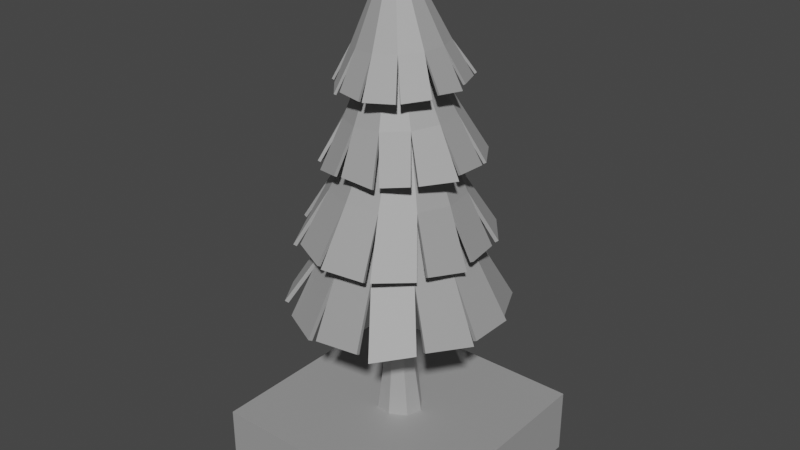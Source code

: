 # Source: Tree_Sample.blend  (saved by Blender 3.3.6; exported with 4.5.12 LTS)
import bpy
from mathutils import Matrix  # noqa: F401  (used for matrix-valued properties, if any)

bpy.ops.wm.read_factory_settings(use_empty=True)
scene = bpy.context.scene
scene.name = 'Scene'

# ---- collections
col_collection = bpy.data.collections.new('Collection'); scene.collection.children.link(col_collection)

# ---- materials (node trees are filled in below, after node groups)
mat_m_pbr_tree = bpy.data.materials.new('M_PBR_Tree')
mat_m_pbr_tree.use_transparent_shadow = False
mat_m_pbr_tree.diffuse_color = (0.5, 0.5, 0.5, 1.0)
mat_m_pbr_tree.roughness = 0.7488
mat_m_pbr_tree.specular_intensity = 1.0
mat_m_pbr_tree.metallic = 0.5
mat_m_pbr_groundbase = bpy.data.materials.new('M_PBR_GroundBase')
mat_m_pbr_groundbase.use_transparent_shadow = False
mat_m_pbr_groundbase.diffuse_color = (0.5, 0.5, 0.5, 1.0)
mat_m_pbr_groundbase.roughness = 0.7488
mat_m_pbr_groundbase.specular_intensity = 1.0
mat_m_pbr_groundbase.metallic = 0.5
mat_m_pbr_grass = bpy.data.materials.new('M_PBR_Grass')
mat_m_pbr_grass.use_transparent_shadow = False
mat_m_pbr_grass.diffuse_color = (0.5, 0.5, 0.5, 1.0)
mat_m_pbr_grass.roughness = 0.7488
mat_m_pbr_grass.specular_intensity = 1.0
mat_m_pbr_grass.metallic = 0.5

# ---- material node trees
mat_m_pbr_tree.use_nodes = True; mat_m_pbr_tree.node_tree.nodes.clear()
_N = mat_m_pbr_tree.node_tree.nodes; _L = mat_m_pbr_tree.node_tree.links
n0 = _N.new('ShaderNodeBsdfPrincipled'); n0.name = 'Principled BSDF'; n0.location = (10, 300)
n0.distribution = 'GGX'
n0.subsurface_method = 'RANDOM_WALK_SKIN'
n0.inputs[0].default_value = (0.5, 0.5, 0.5, 1.0)
n0.inputs[1].default_value = 0.5
n0.inputs[2].default_value = 0.7488
n0.inputs[3].default_value = 1.45
n0.inputs[13].default_value = 1.0
n0.inputs[27].default_value = (0.0, 0.0, 0.0, 1.0)
n0.inputs[28].default_value = 1.0
n1 = _N.new('ShaderNodeOutputMaterial'); n1.name = 'Material Output'; n1.location = (300, 300)
n2 = _N.new('ShaderNodeNormalMap'); n2.name = 'Normal Map'; n2.location = (-300, -300)
n2.label = 'Normal/Map'
_L.new(n0.outputs[0], n1.inputs[0])
_L.new(n2.outputs[0], n0.inputs[5])
n1.is_active_output = True
mat_m_pbr_groundbase.use_nodes = True; mat_m_pbr_groundbase.node_tree.nodes.clear()
_N = mat_m_pbr_groundbase.node_tree.nodes; _L = mat_m_pbr_groundbase.node_tree.links
n0 = _N.new('ShaderNodeBsdfPrincipled'); n0.name = 'Principled BSDF'; n0.location = (10, 300)
n0.distribution = 'GGX'
n0.subsurface_method = 'RANDOM_WALK_SKIN'
n0.inputs[0].default_value = (0.5, 0.5, 0.5, 1.0)
n0.inputs[1].default_value = 0.5
n0.inputs[2].default_value = 0.7488
n0.inputs[3].default_value = 1.45
n0.inputs[13].default_value = 1.0
n0.inputs[27].default_value = (0.0, 0.0, 0.0, 1.0)
n0.inputs[28].default_value = 1.0
n1 = _N.new('ShaderNodeOutputMaterial'); n1.name = 'Material Output'; n1.location = (300, 300)
n2 = _N.new('ShaderNodeNormalMap'); n2.name = 'Normal Map'; n2.location = (-300, -300)
n2.label = 'Normal/Map'
_L.new(n0.outputs[0], n1.inputs[0])
_L.new(n2.outputs[0], n0.inputs[5])
n1.is_active_output = True
mat_m_pbr_grass.use_nodes = True; mat_m_pbr_grass.node_tree.nodes.clear()
_N = mat_m_pbr_grass.node_tree.nodes; _L = mat_m_pbr_grass.node_tree.links
n0 = _N.new('ShaderNodeBsdfPrincipled'); n0.name = 'Principled BSDF'; n0.location = (10, 300)
n0.distribution = 'GGX'
n0.subsurface_method = 'RANDOM_WALK_SKIN'
n0.inputs[0].default_value = (0.5, 0.5, 0.5, 1.0)
n0.inputs[1].default_value = 0.5
n0.inputs[2].default_value = 0.7488
n0.inputs[3].default_value = 1.45
n0.inputs[13].default_value = 1.0
n0.inputs[27].default_value = (0.0, 0.0, 0.0, 1.0)
n0.inputs[28].default_value = 1.0
n1 = _N.new('ShaderNodeOutputMaterial'); n1.name = 'Material Output'; n1.location = (300, 300)
n2 = _N.new('ShaderNodeNormalMap'); n2.name = 'Normal Map'; n2.location = (-300, -300)
n2.label = 'Normal/Map'
_L.new(n0.outputs[0], n1.inputs[0])
_L.new(n2.outputs[0], n0.inputs[5])
n1.is_active_output = True

# ---- world
world_world = bpy.data.worlds.new('World'); scene.world = world_world
world_world.use_nodes = True; world_world.node_tree.nodes.clear()
_N = world_world.node_tree.nodes; _L = world_world.node_tree.links
n0 = _N.new('ShaderNodeOutputWorld'); n0.name = 'World Output'; n0.location = (300, 300)
n1 = _N.new('ShaderNodeBackground'); n1.name = 'Background'; n1.location = (10, 300)
n1.inputs[0].default_value = (0.05088, 0.05088, 0.05088, 1.0)
_L.new(n1.outputs[0], n0.inputs[0])
n0.is_active_output = True
world_world.color = (0.05088, 0.05088, 0.05088)
world_world.use_sun_shadow = False
world_world.sun_shadow_jitter_overblur = 0.0

# ---- meshes
me_mesh = bpy.data.meshes.new('Mesh')
me_mesh.from_pydata([(-1.957, -0.4015, -0.07728), (-1.562, -0.2812, 4.712), (-2.006, 1.396, -0.03426), (-1.303, 0.9055, 4.712), (-0.275, 1.845, -0.02113), (-0.2812, 1.562, 4.712), (1.337, 1.569, -0.179), (0.9055, 1.303, 4.712), (2.276, 0.3885, -0.3017), (1.562, 0.2812, 4.712), (1.794, -1.036, -0.1875), (1.303, -0.9055, 4.712), (0.2718, -1.898, -0.1145), (0.2812, -1.562, 4.712), (-1.258, -1.647, -0.1372), (-0.9055, -1.303, 4.712), (-0.8408, 0.5842, 26.87), (-1.008, -0.1814, 26.87), (-0.1815, 1.008, 26.87), (0.5842, 0.8408, 26.87), (1.008, 0.1814, 26.87), (0.8408, -0.5842, 26.87), (0.1814, -1.008, 26.87), (-0.5842, -0.8408, 26.87), (-0.9426, -9.612, 12.24), (-0.2411, -0.7514, 31.24), (-6.735, -7.51, 13.02), (-0.6419, -0.5697, 31.24), (-9.037, -3.092, 12.51), (-0.8981, -0.2118, 31.23), (-9.29, 1.631, 11.71), (-0.9411, 0.2262, 31.23), (-6.89, 6.291, 11.81), (-0.7593, 0.627, 31.22), (-3.019, 9.285, 11.82), (-0.4015, 0.8833, 31.23), (2.34, 9.34, 11.88), (0.03656, 0.9263, 31.23), (6.927, 7.451, 11.94), (0.4374, 0.7445, 31.24), (9.71, 2.609, 12.51), (0.6936, 0.3867, 31.24), (9.625, -1.806, 12.05), (0.7366, -0.05129, 31.25), (7.469, -6.638, 12.72), (0.5548, -0.4521, 31.25), (3.665, -9.615, 12.9), (0.197, -0.7084, 31.25), (-1.079, -6.777, 18.13), (-4.302, -5.316, 18.08), (-6.363, -2.438, 18.04), (-6.708, 1.084, 18.0), (-5.247, 4.307, 17.99), (-2.369, 6.368, 18.0), (1.153, 6.714, 18.03), (4.377, 5.252, 18.08), (6.437, 2.375, 18.13), (6.783, -1.147, 18.16), (5.321, -4.371, 18.18), (2.443, -6.432, 18.17), (9.33, -1.074, 12.12), (-5.744, -7.739, 11.94), (-9.032, -4.274, 12.59), (-9.287, 0.6067, 12.4), (-7.667, 5.685, 12.35), (-3.593, 8.994, 11.82), (1.628, 9.698, 11.87), (5.976, 7.517, 12.33), (8.959, 3.34, 12.22), (7.686, -5.759, 12.66), (4.515, -9.174, 12.07), (-1.89, -9.548, 11.88), (-0.9411, -9.291, 12.05), (-0.2022, -0.539, 30.93), (-6.475, -7.341, 12.82), (-0.5001, -0.4039, 30.93), (-8.708, -3.068, 12.34), (-0.6906, -0.1379, 30.92), (-8.978, 1.511, 11.54), (-0.7226, 0.1878, 30.92), (-6.685, 6.025, 11.64), (-0.5874, 0.4858, 30.92), (-2.987, 8.956, 11.65), (-0.3214, 0.6763, 30.92), (2.206, 9.037, 11.71), (0.004241, 0.7083, 30.92), (6.648, 7.28, 11.76), (0.3022, 0.5731, 30.92), (9.383, 2.618, 12.33), (0.4927, 0.3071, 30.93), (9.322, -1.676, 11.88), (0.5247, -0.01852, 30.93), (7.285, -6.379, 12.52), (0.3895, -0.3165, 30.93), (3.666, -9.294, 12.71), (0.1235, -0.507, 30.93), (-1.015, -6.455, 17.96), (-4.093, -5.066, 17.9), (-6.055, -2.332, 17.86), (-6.38, 1.03, 17.83), (-4.983, 4.102, 17.82), (-2.248, 6.058, 17.83), (1.102, 6.387, 17.86), (4.165, 5.0, 17.91), (6.126, 2.273, 17.95), (6.46, -1.084, 17.99), (5.068, -4.166, 18.0), (2.341, -6.125, 17.98), (9.003, -1.065, 11.94), (-5.604, -7.437, 11.78), (-8.773, -4.105, 12.38), (-8.958, 0.6305, 12.23), (-7.355, 5.565, 12.18), (-3.387, 8.729, 11.66), (1.66, 9.37, 11.69), (5.842, 7.214, 12.16), (8.68, 3.169, 12.04), (7.383, -5.629, 12.49), (4.331, -8.915, 11.87), (-1.751, -9.246, 11.71), (0.1341, 8.107, 18.96), (0.2022, 1.0, 35.85), (5.321, 6.693, 19.68), (0.5633, 0.8685, 35.84), (7.619, 2.985, 19.37), (0.8104, 0.5741, 35.85), (8.153, -1.135, 18.82), (0.8771, 0.1957, 35.86), (6.377, -5.347, 19.08), (0.7458, -0.1652, 35.87), (3.208, -8.21, 19.22), (0.4515, -0.4121, 35.89), (-1.453, -8.615, 19.31), (0.07304, -0.4787, 35.89), (-5.573, -7.276, 19.34), (-0.2881, -0.3472, 35.9), (-8.318, -3.23, 19.69), (-0.5351, -0.05281, 35.89), (-8.542, 0.6012, 19.14), (-0.6019, 0.3256, 35.88), (-6.987, 4.972, 19.54), (-0.4706, 0.6866, 35.87), (-3.874, 7.823, 19.58), (-0.1762, 0.9334, 35.85), (0.4693, 5.851, 24.2), (3.373, 4.793, 24.19), (5.36, 2.426, 24.23), (5.897, -0.6167, 24.31), (4.841, -3.52, 24.42), (2.474, -5.505, 24.52), (-0.5693, -6.04, 24.59), (-3.473, -4.983, 24.6), (-5.46, -2.615, 24.56), (-5.997, 0.4274, 24.47), (-4.941, 3.33, 24.37), (-2.574, 5.315, 24.27), (-8.236, -0.01372, 19.22), (4.438, 6.789, 18.74), (7.536, 4.016, 19.39), (8.085, -0.2202, 19.39), (7.015, -4.749, 19.53), (3.688, -7.919, 19.2), (-0.8097, -8.88, 19.31), (-4.739, -7.257, 19.67), (-7.616, -3.826, 19.46), (-7.117, 4.191, 19.52), (-4.588, 7.354, 18.87), (0.9619, 8.102, 18.64), (0.1536, 7.821, 18.81), (0.1812, 0.8019, 35.58), (5.106, 6.521, 19.5), (0.4496, 0.7042, 35.58), (7.334, 2.936, 19.22), (0.6333, 0.4853, 35.58), (7.873, -1.057, 18.68), (0.683, 0.204, 35.59), (6.18, -5.135, 18.93), (0.5853, -0.06438, 35.6), (3.158, -7.933, 19.06), (0.3665, -0.2479, 35.61), (-1.358, -8.349, 19.15), (0.08517, -0.2974, 35.62), (-5.343, -7.115, 19.17), (-0.1833, -0.1997, 35.62), (-8.034, -3.222, 19.53), (-0.367, 0.01921, 35.61), (-8.271, 0.5027, 18.99), (-0.4166, 0.3005, 35.61), (-6.811, 4.752, 19.38), (-0.319, 0.5689, 35.6), (-3.855, 7.537, 19.42), (-0.1001, 0.7524, 35.59), (0.4339, 5.56, 24.06), (3.207, 4.556, 24.04), (5.098, 2.306, 24.07), (5.607, -0.5979, 24.17), (4.597, -3.364, 24.27), (2.347, -5.249, 24.36), (-0.5476, -5.758, 24.43), (-3.307, -4.755, 24.44), (-5.196, -2.512, 24.4), (-5.712, 0.3882, 24.32), (-4.708, 3.163, 24.21), (-2.465, 5.049, 24.11), (-7.952, -0.006206, 19.06), (4.336, 6.511, 18.6), (7.321, 3.844, 19.22), (7.8, -0.2689, 19.25), (6.735, -4.672, 19.38), (3.491, -7.707, 19.06), (-0.8606, -8.602, 19.15), (-4.644, -6.991, 19.51), (-7.386, -3.665, 19.29), (-6.846, 4.093, 19.37), (-4.412, 7.135, 18.7), (0.8601, 7.824, 18.51), (-5.884, -2.339, 26.82), (-0.9804, -0.4058, 40.71), (-6.559, 1.952, 27.52), (-1.002, -0.09476, 40.72), (-4.56, 4.885, 27.42), (-0.8649, 0.1851, 40.73), (-1.669, 6.651, 27.11), (-0.6065, 0.3589, 40.76), (2.036, 6.713, 27.41), (-0.2957, 0.3799, 40.77), (5.201, 5.302, 27.56), (-0.01581, 0.2426, 40.79), (7.036, 1.977, 27.57), (0.1582, -0.01628, 40.79), (7.401, -1.519, 27.48), (0.1796, -0.3273, 40.78), (5.297, -4.895, 27.6), (0.04273, -0.6072, 40.76), (2.54, -6.306, 27.04), (-0.2157, -0.7809, 40.74), (-1.224, -6.602, 27.26), (-0.5265, -0.8019, 40.72), (-4.365, -5.234, 27.26), (-0.8064, -0.6646, 40.71), (-4.428, -1.49, 31.13), (-4.601, 1.012, 31.2), (-3.5, 3.262, 31.34), (-1.422, 4.659, 31.5), (1.077, 4.828, 31.66), (3.328, 3.724, 31.76), (4.727, 1.643, 31.78), (4.899, -0.8584, 31.71), (3.799, -3.109, 31.58), (1.72, -4.506, 31.41), (-0.7789, -4.675, 31.25), (-3.03, -3.571, 31.15), (2.893, -5.879, 27.13), (-6.32, 1.292, 26.74), (-5.298, 4.483, 27.41), (-2.337, 6.284, 27.54), (1.373, 6.977, 27.77), (4.828, 5.562, 27.55), (7.02, 2.541, 27.59), (7.105, -0.9152, 27.76), (5.512, -4.172, 27.44), (-0.601, -6.441, 27.27), (-3.768, -5.59, 26.68), (-6.147, -1.715, 26.57), (-5.675, -2.226, 26.7), (-0.8211, -0.349, 40.5), (-6.357, 1.854, 27.38), (-0.837, -0.1178, 40.51), (-4.427, 4.693, 27.29), (-0.7353, 0.09029, 40.52), (-1.631, 6.421, 26.98), (-0.5431, 0.2194, 40.53), (1.947, 6.501, 27.29), (-0.312, 0.2351, 40.55), (5.015, 5.177, 27.42), (-0.104, 0.133, 40.56), (6.81, 1.964, 27.43), (0.02535, -0.05944, 40.56), (7.208, -1.396, 27.35), (0.04129, -0.2907, 40.55), (5.2, -4.682, 27.48), (-0.06045, -0.4988, 40.54), (2.526, -6.069, 26.93), (-0.2526, -0.6279, 40.53), (-1.115, -6.395, 27.14), (-0.4837, -0.6435, 40.51), (-4.156, -5.121, 27.14), (-0.6917, -0.5415, 40.5), (-4.198, -1.416, 31.03), (-4.367, 0.9705, 31.08), (-3.322, 3.112, 31.21), (-1.337, 4.442, 31.38), (1.046, 4.601, 31.53), (3.183, 3.55, 31.63), (4.514, 1.57, 31.64), (4.679, -0.8054, 31.58), (3.638, -2.943, 31.45), (1.659, -4.278, 31.29), (-0.7282, -4.443, 31.14), (-2.865, -3.399, 31.04), (2.797, -5.667, 27.0), (-6.078, 1.311, 26.64), (-5.096, 4.385, 27.27), (-2.203, 6.092, 27.42), (1.411, 6.748, 27.64), (4.739, 5.351, 27.42), (6.834, 2.416, 27.45), (6.879, -0.9281, 27.63), (5.32, -4.05, 27.31), (-0.6144, -6.204, 27.15), (-3.659, -5.382, 26.56), (-5.904, -1.695, 26.47), (-0.5959, 5.533, 34.3), (-0.4755, -0.09529, 46.97), (2.958, 5.298, 35.05), (4.991, 3.187, 34.92), (5.937, 0.5705, 34.54), (5.343, -2.441, 34.56), (3.657, -4.756, 34.45), (0.6561, -5.66, 34.24), (-2.228, -5.346, 34.05), (-4.602, -3.075, 34.18), (-5.249, -0.5801, 33.85), (-4.855, 2.49, 34.26), (-3.212, 4.785, 34.49), (-0.3338, 3.977, 37.79), (1.714, 3.681, 37.93), (3.34, 2.399, 38.04), (4.107, 0.4744, 38.09), (3.811, -1.577, 38.06), (2.53, -3.204, 37.98), (0.6084, -3.973, 37.85), (-1.44, -3.677, 37.71), (-3.065, -2.395, 37.6), (-3.832, -0.4702, 37.55), (-3.536, 1.581, 37.57), (-2.256, 3.209, 37.66), (-4.968, -0.9434, 33.91), (2.416, 5.262, 34.37), (4.793, 3.851, 34.95), (5.737, 1.148, 34.93), (5.655, -1.972, 34.9), (3.931, -4.499, 34.46), (1.114, -5.746, 34.27), (-1.701, -5.227, 34.32), (-4.048, -3.365, 34.06), (-4.831, 1.961, 34.23), (-3.579, 4.396, 33.97), (-0.03688, 5.65, 34.14), (-0.5358, 5.351, 34.2), (-0.4604, -0.09325, 46.75), (2.85, 5.159, 34.92), (4.818, 3.12, 34.81), (5.751, 0.5863, 34.43), (5.192, -2.326, 34.45), (3.593, -4.577, 34.34), (0.6897, -5.469, 34.14), (-2.091, -5.205, 33.96), (-4.408, -3.028, 34.09), (-5.05, -0.6042, 33.77), (-4.701, 2.374, 34.16), (-3.152, 4.604, 34.38), (-0.3096, 3.785, 37.69), (1.645, 3.506, 37.82), (3.192, 2.288, 37.92), (3.921, 0.4503, 37.97), (3.636, -1.504, 37.95), (2.419, -3.05, 37.87), (0.5915, -3.78, 37.75), (-1.353, -3.5, 37.61), (-2.898, -2.286, 37.51), (-3.632, -0.4535, 37.47), (-3.352, 1.506, 37.48), (-2.14, 3.052, 37.56), (-4.775, -0.8959, 33.82), (2.394, 5.069, 34.27), (4.685, 3.713, 34.82), (5.565, 1.08, 34.81), (5.469, -1.956, 34.79), (3.781, -4.383, 34.36), (1.051, -5.567, 34.17), (-1.667, -5.035, 34.22), (-3.911, -3.224, 33.96), (-4.632, 1.937, 34.14), (-3.425, 4.28, 33.87), (-0.05829, 5.457, 34.04)], [], [(0, 1, 3, 2), (2, 3, 5, 4), (4, 5, 7, 6), (6, 7, 9, 8), (8, 9, 11, 10), (10, 11, 13, 12), (11, 9, 20, 21), (12, 13, 15, 14), (14, 15, 1, 0), (0, 2, 4, 6, 8, 10, 12, 14), (16, 17, 23, 22, 21, 20, 19, 18), (1, 15, 23, 17), (3, 1, 17, 16), (7, 5, 18, 19), (13, 11, 21, 22), (9, 7, 19, 20), (15, 13, 22, 23), (5, 3, 16, 18), (48, 25, 27, 49), (49, 27, 29, 50), (50, 29, 31, 51), (51, 31, 33, 52), (52, 33, 35, 53), (53, 35, 37, 54), (54, 37, 39, 55), (55, 39, 41, 56), (56, 41, 43, 57), (57, 43, 45, 58), (27, 25, 47, 45, 43, 41, 39, 37, 35, 33, 31, 29), (58, 45, 47, 59), (59, 47, 25, 48), (46, 59, 48, 24), (44, 58, 59, 70), (42, 57, 58, 69), (40, 56, 57, 60), (38, 55, 56, 68), (36, 54, 55, 67), (34, 53, 54, 66), (32, 52, 53, 65), (30, 51, 52, 64), (28, 50, 51, 63), (26, 49, 50, 62), (71, 48, 49, 61), (96, 97, 75, 73), (97, 98, 77, 75), (98, 99, 79, 77), (99, 100, 81, 79), (100, 101, 83, 81), (101, 102, 85, 83), (102, 103, 87, 85), (103, 104, 89, 87), (104, 105, 91, 89), (105, 106, 93, 91), (75, 77, 79, 81, 83, 85, 87, 89, 91, 93, 95, 73), (106, 107, 95, 93), (107, 96, 73, 95), (94, 72, 96, 107), (92, 118, 107, 106), (90, 117, 106, 105), (88, 108, 105, 104), (86, 116, 104, 103), (84, 115, 103, 102), (82, 114, 102, 101), (80, 113, 101, 100), (78, 112, 100, 99), (76, 111, 99, 98), (74, 110, 98, 97), (119, 109, 97, 96), (71, 61, 109, 119), (49, 26, 74, 97), (26, 62, 110, 74), (50, 28, 76, 98), (28, 63, 111, 76), (51, 30, 78, 99), (30, 64, 112, 78), (52, 32, 80, 100), (32, 65, 113, 80), (53, 34, 82, 101), (34, 66, 114, 82), (54, 36, 84, 102), (36, 67, 115, 84), (55, 38, 86, 103), (38, 68, 116, 86), (56, 40, 88, 104), (40, 60, 108, 88), (57, 42, 90, 105), (42, 69, 117, 90), (58, 44, 92, 106), (44, 70, 118, 92), (59, 46, 94, 107), (46, 24, 72, 94), (24, 48, 96, 72), (60, 57, 105, 108), (61, 49, 97, 109), (62, 50, 98, 110), (63, 51, 99, 111), (64, 52, 100, 112), (65, 53, 101, 113), (66, 54, 102, 114), (67, 55, 103, 115), (68, 56, 104, 116), (69, 58, 106, 117), (70, 59, 107, 118), (48, 71, 119, 96), (144, 121, 123, 145), (145, 123, 125, 146), (146, 125, 127, 147), (147, 127, 129, 148), (148, 129, 131, 149), (149, 131, 133, 150), (150, 133, 135, 151), (151, 135, 137, 152), (152, 137, 139, 153), (153, 139, 141, 154), (123, 121, 143, 141, 139, 137, 135, 133, 131, 129, 127, 125), (154, 141, 143, 155), (155, 143, 121, 144), (142, 155, 144, 120), (140, 154, 155, 166), (138, 153, 154, 165), (136, 152, 153, 156), (134, 151, 152, 164), (132, 150, 151, 163), (130, 149, 150, 162), (128, 148, 149, 161), (126, 147, 148, 160), (124, 146, 147, 159), (122, 145, 146, 158), (167, 144, 145, 157), (192, 193, 171, 169), (193, 194, 173, 171), (194, 195, 175, 173), (195, 196, 177, 175), (196, 197, 179, 177), (197, 198, 181, 179), (198, 199, 183, 181), (199, 200, 185, 183), (200, 201, 187, 185), (201, 202, 189, 187), (171, 173, 175, 177, 179, 181, 183, 185, 187, 189, 191, 169), (202, 203, 191, 189), (203, 192, 169, 191), (190, 168, 192, 203), (188, 214, 203, 202), (186, 213, 202, 201), (184, 204, 201, 200), (182, 212, 200, 199), (180, 211, 199, 198), (178, 210, 198, 197), (176, 209, 197, 196), (174, 208, 196, 195), (172, 207, 195, 194), (170, 206, 194, 193), (215, 205, 193, 192), (167, 157, 205, 215), (145, 122, 170, 193), (122, 158, 206, 170), (146, 124, 172, 194), (124, 159, 207, 172), (147, 126, 174, 195), (126, 160, 208, 174), (148, 128, 176, 196), (128, 161, 209, 176), (149, 130, 178, 197), (130, 162, 210, 178), (150, 132, 180, 198), (132, 163, 211, 180), (151, 134, 182, 199), (134, 164, 212, 182), (152, 136, 184, 200), (136, 156, 204, 184), (153, 138, 186, 201), (138, 165, 213, 186), (154, 140, 188, 202), (140, 166, 214, 188), (155, 142, 190, 203), (142, 120, 168, 190), (120, 144, 192, 168), (156, 153, 201, 204), (157, 145, 193, 205), (158, 146, 194, 206), (159, 147, 195, 207), (160, 148, 196, 208), (161, 149, 197, 209), (162, 150, 198, 210), (163, 151, 199, 211), (164, 152, 200, 212), (165, 154, 202, 213), (166, 155, 203, 214), (144, 167, 215, 192), (240, 217, 219, 241), (241, 219, 221, 242), (242, 221, 223, 243), (243, 223, 225, 244), (244, 225, 227, 245), (245, 227, 229, 246), (246, 229, 231, 247), (247, 231, 233, 248), (248, 233, 235, 249), (249, 235, 237, 250), (219, 217, 239, 237, 235, 233, 231, 229, 227, 225, 223, 221), (250, 237, 239, 251), (251, 239, 217, 240), (238, 251, 240, 216), (236, 250, 251, 262), (234, 249, 250, 261), (232, 248, 249, 252), (230, 247, 248, 260), (228, 246, 247, 259), (226, 245, 246, 258), (224, 244, 245, 257), (222, 243, 244, 256), (220, 242, 243, 255), (218, 241, 242, 254), (263, 240, 241, 253), (288, 289, 267, 265), (289, 290, 269, 267), (290, 291, 271, 269), (291, 292, 273, 271), (292, 293, 275, 273), (293, 294, 277, 275), (294, 295, 279, 277), (295, 296, 281, 279), (296, 297, 283, 281), (297, 298, 285, 283), (267, 269, 271, 273, 275, 277, 279, 281, 283, 285, 287, 265), (298, 299, 287, 285), (299, 288, 265, 287), (286, 264, 288, 299), (284, 310, 299, 298), (282, 309, 298, 297), (280, 300, 297, 296), (278, 308, 296, 295), (276, 307, 295, 294), (274, 306, 294, 293), (272, 305, 293, 292), (270, 304, 292, 291), (268, 303, 291, 290), (266, 302, 290, 289), (311, 301, 289, 288), (263, 253, 301, 311), (241, 218, 266, 289), (218, 254, 302, 266), (242, 220, 268, 290), (220, 255, 303, 268), (243, 222, 270, 291), (222, 256, 304, 270), (244, 224, 272, 292), (224, 257, 305, 272), (245, 226, 274, 293), (226, 258, 306, 274), (246, 228, 276, 294), (228, 259, 307, 276), (247, 230, 278, 295), (230, 260, 308, 278), (248, 232, 280, 296), (232, 252, 300, 280), (249, 234, 282, 297), (234, 261, 309, 282), (250, 236, 284, 298), (236, 262, 310, 284), (251, 238, 286, 299), (238, 216, 264, 286), (216, 240, 288, 264), (252, 249, 297, 300), (253, 241, 289, 301), (254, 242, 290, 302), (255, 243, 291, 303), (256, 244, 292, 304), (257, 245, 293, 305), (258, 246, 294, 306), (259, 247, 295, 307), (260, 248, 296, 308), (261, 250, 298, 309), (262, 251, 299, 310), (240, 263, 311, 288), (325, 313, 326), (326, 313, 327), (327, 313, 328), (328, 313, 329), (329, 313, 330), (330, 313, 331), (331, 313, 332), (332, 313, 333), (333, 313, 334), (334, 313, 335), (335, 313, 336), (336, 313, 325), (324, 336, 325, 312), (323, 335, 336, 347), (322, 334, 335, 346), (321, 333, 334, 337), (320, 332, 333, 345), (319, 331, 332, 344), (318, 330, 331, 343), (317, 329, 330, 342), (316, 328, 329, 341), (315, 327, 328, 340), (314, 326, 327, 339), (348, 325, 326, 338), (362, 363, 350), (363, 364, 350), (364, 365, 350), (365, 366, 350), (366, 367, 350), (367, 368, 350), (368, 369, 350), (369, 370, 350), (370, 371, 350), (371, 372, 350), (372, 373, 350), (373, 362, 350), (361, 349, 362, 373), (360, 384, 373, 372), (359, 383, 372, 371), (358, 374, 371, 370), (357, 382, 370, 369), (356, 381, 369, 368), (355, 380, 368, 367), (354, 379, 367, 366), (353, 378, 366, 365), (352, 377, 365, 364), (351, 376, 364, 363), (385, 375, 363, 362), (348, 338, 375, 385), (326, 314, 351, 363), (314, 339, 376, 351), (327, 315, 352, 364), (315, 340, 377, 352), (328, 316, 353, 365), (316, 341, 378, 353), (329, 317, 354, 366), (317, 342, 379, 354), (330, 318, 355, 367), (318, 343, 380, 355), (331, 319, 356, 368), (319, 344, 381, 356), (332, 320, 357, 369), (320, 345, 382, 357), (333, 321, 358, 370), (321, 337, 374, 358), (334, 322, 359, 371), (322, 346, 383, 359), (335, 323, 360, 372), (323, 347, 384, 360), (336, 324, 361, 373), (324, 312, 349, 361), (312, 325, 362, 349), (337, 334, 371, 374), (338, 326, 363, 375), (339, 327, 364, 376), (340, 328, 365, 377), (341, 329, 366, 378), (342, 330, 367, 379), (343, 331, 368, 380), (344, 332, 369, 381), (345, 333, 370, 382), (346, 335, 372, 383), (347, 336, 373, 384), (325, 348, 385, 362)])
me_mesh.polygons.foreach_set('use_smooth', [True] * 360)
_k = set([(0, 1), (0, 2), (0, 14), (1, 3), (1, 15), (1, 17), (2, 3), (2, 4), (3, 5), (3, 16), (4, 5), (4, 6), (5, 7), (5, 18), (6, 7), (6, 8), (7, 9), (7, 19), (8, 9), (8, 10), (9, 11), (9, 20), (10, 11), (10, 12), (11, 13), (11, 21), (12, 13), (12, 14), (13, 15), (13, 22), (14, 15), (15, 23), (16, 17), (16, 18), (17, 23), (18, 19), (19, 20), (20, 21), (21, 22), (22, 23), (24, 46), (24, 48), (24, 72), (25, 27), (25, 47), (25, 48), (26, 49), (26, 62), (26, 74), (27, 29), (27, 49), (28, 50), (28, 63), (28, 76), (29, 31), (29, 50), (30, 51), (30, 64), (30, 78), (31, 33), (31, 51), (32, 52), (32, 65), (32, 80), (33, 35), (33, 52), (34, 53), (34, 66), (34, 82), (35, 37), (35, 53), (36, 54), (36, 67), (36, 84), (37, 39), (37, 54), (38, 55), (38, 68), (38, 86), (39, 41), (39, 55), (40, 56), (40, 60), (40, 88), (41, 43), (41, 56), (42, 57), (42, 69), (42, 90), (43, 45), (43, 57), (44, 58), (44, 70), (44, 92), (45, 47), (45, 58), (46, 59), (46, 94), (47, 59), (48, 59), (48, 71), (48, 96), (49, 50), (49, 61), (49, 97), (50, 51), (50, 62), (50, 98), (51, 52), (51, 63), (51, 99), (52, 53), (52, 64), (52, 100), (53, 54), (53, 65), (53, 101), (54, 55), (54, 66), (54, 102), (55, 56), (55, 67), (55, 103), (56, 57), (56, 68), (56, 104), (57, 58), (57, 60), (57, 105), (58, 59), (58, 69), (58, 106), (59, 70), (59, 107), (60, 108), (61, 71), (61, 109), (62, 110), (63, 111), (64, 112), (65, 113), (66, 114), (67, 115), (68, 116), (69, 117), (70, 118), (71, 119), (72, 94), (72, 96), (73, 75), (73, 95), (73, 96), (74, 97), (74, 110), (75, 77), (75, 97), (76, 98), (76, 111), (77, 79), (77, 98), (78, 99), (78, 112), (79, 81), (79, 99), (80, 100), (80, 113), (81, 83), (81, 100), (82, 101), (82, 114), (83, 85), (83, 101), (84, 102), (84, 115), (85, 87), (85, 102), (86, 103), (86, 116), (87, 89), (87, 103), (88, 104), (88, 108), (89, 91), (89, 104), (90, 105), (90, 117), (91, 93), (91, 105), (92, 106), (92, 118), (93, 95), (93, 106), (94, 107), (95, 107), (96, 107), (96, 119), (97, 98), (97, 109), (98, 99), (98, 110), (99, 100), (99, 111), (100, 101), (100, 112), (101, 102), (101, 113), (102, 103), (102, 114), (103, 104), (103, 115), (104, 105), (104, 116), (105, 106), (105, 108), (106, 107), (106, 117), (107, 118), (109, 119), (120, 142), (120, 144), (120, 168), (121, 123), (121, 143), (121, 144), (122, 145), (122, 158), (122, 170), (123, 125), (123, 145), (124, 146), (124, 159), (124, 172), (125, 127), (125, 146), (126, 147), (126, 160), (126, 174), (127, 129), (127, 147), (128, 148), (128, 161), (128, 176), (129, 131), (129, 148), (130, 149), (130, 162), (130, 178), (131, 133), (131, 149), (132, 150), (132, 163), (132, 180), (133, 135), (133, 150), (134, 151), (134, 164), (134, 182), (135, 137), (135, 151), (136, 152), (136, 156), (136, 184), (137, 139), (137, 152), (138, 153), (138, 165), (138, 186), (139, 141), (139, 153), (140, 154), (140, 166), (140, 188), (141, 143), (141, 154), (142, 155), (142, 190), (143, 155), (144, 155), (144, 167), (144, 192), (145, 146), (145, 157), (145, 193), (146, 147), (146, 158), (146, 194), (147, 148), (147, 159), (147, 195), (148, 149), (148, 160), (148, 196), (149, 150), (149, 161), (149, 197), (150, 151), (150, 162), (150, 198), (151, 152), (151, 163), (151, 199), (152, 153), (152, 164), (152, 200), (153, 154), (153, 156), (153, 201), (154, 155), (154, 165), (154, 202), (155, 166), (155, 203), (156, 204), (157, 167), (157, 205), (158, 206), (159, 207), (160, 208), (161, 209), (162, 210), (163, 211), (164, 212), (165, 213), (166, 214), (167, 215), (168, 190), (168, 192), (169, 171), (169, 191), (169, 192), (170, 193), (170, 206), (171, 173), (171, 193), (172, 194), (172, 207), (173, 175), (173, 194), (174, 195), (174, 208), (175, 177), (175, 195), (176, 196), (176, 209), (177, 179), (177, 196), (178, 197), (178, 210), (179, 181), (179, 197), (180, 198), (180, 211), (181, 183), (181, 198), (182, 199), (182, 212), (183, 185), (183, 199), (184, 200), (184, 204), (185, 187), (185, 200), (186, 201), (186, 213), (187, 189), (187, 201), (188, 202), (188, 214), (189, 191), (189, 202), (190, 203), (191, 203), (192, 203), (192, 215), (193, 194), (193, 205), (194, 195), (194, 206), (195, 196), (195, 207), (196, 197), (196, 208), (197, 198), (197, 209), (198, 199), (198, 210), (199, 200), (199, 211), (200, 201), (200, 212), (201, 202), (201, 204), (202, 203), (202, 213), (203, 214), (205, 215), (216, 238), (216, 240), (216, 264), (217, 219), (217, 239), (217, 240), (218, 241), (218, 254), (218, 266), (219, 221), (219, 241), (220, 242), (220, 255), (220, 268), (221, 223), (221, 242), (222, 243), (222, 256), (222, 270), (223, 225), (223, 243), (224, 244), (224, 257), (224, 272), (225, 227), (225, 244), (226, 245), (226, 258), (226, 274), (227, 229), (227, 245), (228, 246), (228, 259), (228, 276), (229, 231), (229, 246), (230, 247), (230, 260), (230, 278), (231, 233), (231, 247), (232, 248), (232, 252), (232, 280), (233, 235), (233, 248), (234, 249), (234, 261), (234, 282), (235, 237), (235, 249), (236, 250), (236, 262), (236, 284), (237, 239), (237, 250), (238, 251), (238, 286), (239, 251), (240, 251), (240, 263), (240, 288), (241, 242), (241, 253), (241, 289), (242, 243), (242, 254), (242, 290), (243, 244), (243, 255), (243, 291), (244, 245), (244, 256), (244, 292), (245, 246), (245, 257), (245, 293), (246, 247), (246, 258), (246, 294), (247, 248), (247, 259), (247, 295), (248, 249), (248, 260), (248, 296), (249, 250), (249, 252), (249, 297), (250, 251), (250, 261), (250, 298), (251, 262), (251, 299), (252, 300), (253, 263), (253, 301), (254, 302), (255, 303), (256, 304), (257, 305), (258, 306), (259, 307), (260, 308), (261, 309), (262, 310), (263, 311), (264, 286), (264, 288), (265, 267), (265, 287), (265, 288), (266, 289), (266, 302), (267, 269), (267, 289), (268, 290), (268, 303), (269, 271), (269, 290), (270, 291), (270, 304), (271, 273), (271, 291), (272, 292), (272, 305), (273, 275), (273, 292), (274, 293), (274, 306), (275, 277), (275, 293), (276, 294), (276, 307), (277, 279), (277, 294), (278, 295), (278, 308), (279, 281), (279, 295), (280, 296), (280, 300), (281, 283), (281, 296), (282, 297), (282, 309), (283, 285), (283, 297), (284, 298), (284, 310), (285, 287), (285, 298), (286, 299), (287, 299), (288, 299), (288, 311), (289, 290), (289, 301), (290, 291), (290, 302), (291, 292), (291, 303), (292, 293), (292, 304), (293, 294), (293, 305), (294, 295), (294, 306), (295, 296), (295, 307), (296, 297), (296, 308), (297, 298), (297, 300), (298, 299), (298, 309), (299, 310), (301, 311), (312, 324), (312, 325), (312, 349), (313, 325), (313, 326), (313, 327), (313, 328), (313, 329), (313, 330), (313, 331), (313, 332), (313, 333), (313, 334), (313, 335), (313, 336), (314, 326), (314, 339), (314, 351), (315, 327), (315, 340), (315, 352), (316, 328), (316, 341), (316, 353), (317, 329), (317, 342), (317, 354), (318, 330), (318, 343), (318, 355), (319, 331), (319, 344), (319, 356), (320, 332), (320, 345), (320, 357), (321, 333), (321, 337), (321, 358), (322, 334), (322, 346), (322, 359), (323, 335), (323, 347), (323, 360), (324, 336), (324, 361), (325, 326), (325, 336), (325, 348), (325, 362), (326, 327), (326, 338), (326, 363), (327, 328), (327, 339), (327, 364), (328, 329), (328, 340), (328, 365), (329, 330), (329, 341), (329, 366), (330, 331), (330, 342), (330, 367), (331, 332), (331, 343), (331, 368), (332, 333), (332, 344), (332, 369), (333, 334), (333, 345), (333, 370), (334, 335), (334, 337), (334, 371), (335, 336), (335, 346), (335, 372), (336, 347), (336, 373), (337, 374), (338, 348), (338, 375), (339, 376), (340, 377), (341, 378), (342, 379), (343, 380), (344, 381), (345, 382), (346, 383), (347, 384), (348, 385), (349, 361), (349, 362), (350, 362), (350, 363), (350, 364), (350, 365), (350, 366), (350, 367), (350, 368), (350, 369), (350, 370), (350, 371), (350, 372), (350, 373), (351, 363), (351, 376), (352, 364), (352, 377), (353, 365), (353, 378), (354, 366), (354, 379), (355, 367), (355, 380), (356, 368), (356, 381), (357, 369), (357, 382), (358, 370), (358, 374), (359, 371), (359, 383), (360, 372), (360, 384), (361, 373), (362, 363), (362, 373), (362, 385), (363, 364), (363, 375), (364, 365), (364, 376), (365, 366), (365, 377), (366, 367), (366, 378), (367, 368), (367, 379), (368, 369), (368, 380), (369, 370), (369, 381), (370, 371), (370, 382), (371, 372), (371, 374), (372, 373), (372, 383), (373, 384), (375, 385)])
me_mesh.attributes.new('sharp_edge', 'BOOLEAN', 'EDGE').data.foreach_set('value', [ (min(e.vertices), max(e.vertices)) in _k for e in me_mesh.edges])
_uv = me_mesh.uv_layers.new(name='UVMap')
_uv.uv.foreach_set('vector', [0.8869, 0.03815, 0.8869, 0.0, 0.8779, 0.0, 0.8779, 0.03815, 0.0, 0.8959, 0.03794, 0.8959, 0.03794, 0.887, 0.0, 0.887, 0.8866, 0.1019, 0.8866, 0.06476, 0.8779, 0.06476, 0.8779, 0.1019, 0.4456, 0.8957, 0.4825, 0.8957, 0.4825, 0.887, 0.4456, 0.887, 0.8866, 0.1654, 0.8866, 0.1285, 0.8779, 0.1285, 0.8779, 0.1654, 0.6185, 0.8951, 0.6567, 0.8951, 0.6567, 0.8861, 0.6185, 0.8861, 0.4679, 0.3923, 0.4523, 0.3923, 0.4523, 0.459, 0.4679, 0.459, 0.5121, 0.8956, 0.5489, 0.8956, 0.5489, 0.887, 0.5121, 0.887, 0.6935, 0.922, 0.6935, 0.8862, 0.6851, 0.8862, 0.6851, 0.922, 0.2797, 0.7756, 0.2606, 0.7771, 0.2527, 0.77, 0.2529, 0.7628, 0.2639, 0.758, 0.2799, 0.7591, 0.2918, 0.765, 0.2918, 0.7717, 0.8779, 0.2012, 0.8779, 0.1958, 0.8817, 0.192, 0.8871, 0.192, 0.8909, 0.1958, 0.8909, 0.2012, 0.8871, 0.205, 0.8817, 0.205, 0.5078, 0.0, 0.4922, 0.0, 0.4922, 0.06674, 0.5078, 0.06674, 0.06674, 0.4957, 0.06674, 0.48, 0.0, 0.48, 0.0, 0.4957, 0.5012, 0.1867, 0.4855, 0.1867, 0.4855, 0.2534, 0.5012, 0.2534, 0.1665, 0.513, 0.1665, 0.4974, 0.09977, 0.4974, 0.09977, 0.513, 0.5012, 0.09334, 0.4855, 0.09334, 0.4855, 0.1601, 0.5012, 0.1601, 0.3062, 0.5123, 0.3062, 0.4967, 0.2394, 0.4967, 0.2394, 0.5123, 0.4679, 0.2989, 0.4523, 0.2989, 0.4523, 0.3657, 0.4679, 0.3657, 0.04656, 0.01777, 0.1224, 0.01777, 0.1224, 0.0, 0.04656, 0.0, 0.1707, 0.07583, 0.1707, 0.0, 0.153, 0.0, 0.153, 0.07583, 0.153, 0.2226, 0.2288, 0.2226, 0.2288, 0.2049, 0.153, 0.2049, 0.1242, 0.267, 0.1242, 0.1912, 0.1064, 0.1912, 0.1064, 0.267, 0.0, 0.1646, 0.07583, 0.1646, 0.07583, 0.1468, 0.0, 0.1468, 0.1242, 0.1202, 0.1242, 0.04437, 0.1064, 0.04437, 0.1064, 0.1202, 0.0, 0.1202, 0.07583, 0.1202, 0.07583, 0.1024, 0.0, 0.1024, 0.2173, 0.07583, 0.2173, 0.0, 0.1995, 0.0, 0.1995, 0.07583, 0.0, 0.2089, 0.07583, 0.2089, 0.07583, 0.1912, 0.0, 0.1912, 0.2306, 0.1783, 0.2306, 0.1024, 0.2128, 0.1024, 0.2128, 0.1783, 0.2067, 0.5086, 0.2037, 0.5086, 0.201, 0.5071, 0.1995, 0.5045, 0.1995, 0.5015, 0.201, 0.4989, 0.2037, 0.4974, 0.2067, 0.4974, 0.2093, 0.4989, 0.2108, 0.5015, 0.2108, 0.5045, 0.2093, 0.5071, 0.1064, 0.1646, 0.1822, 0.1646, 0.1822, 0.1468, 0.1064, 0.1468, 0.01777, 0.07583, 0.01777, 0.0, 0.0, 0.0, 0.0, 0.07583, 0.1349, 0.3555, 0.09977, 0.3555, 0.09977, 0.3905, 0.1349, 0.3905, 0.07981, 0.4533, 0.1286, 0.4533, 0.1286, 0.4294, 0.07981, 0.4294, 0.4034, 0.248, 0.4034, 0.1983, 0.3791, 0.1983, 0.3791, 0.248, 0.1596, 0.4708, 0.2074, 0.4708, 0.2074, 0.4474, 0.1596, 0.4474, 0.2553, 0.2492, 0.2195, 0.2492, 0.2195, 0.2851, 0.2553, 0.2851, 0.4231, 0.3997, 0.4231, 0.3505, 0.3991, 0.3505, 0.3991, 0.3997, 0.03637, 0.2355, 0.0, 0.2355, 0.0, 0.2719, 0.03637, 0.2719, 0.2594, 0.1274, 0.3097, 0.1274, 0.3097, 0.1028, 0.2594, 0.1028, 0.4102, 0.0499, 0.4102, 0.0, 0.3858, 0.0, 0.3858, 0.0499, 0.2394, 0.4701, 0.2858, 0.4701, 0.2858, 0.4474, 0.2394, 0.4474, 0.4621, 0.0473, 0.4621, 0.0, 0.439, 0.0, 0.439, 0.0473, 0.2594, 0.07615, 0.3099, 0.07615, 0.3099, 0.0514, 0.2594, 0.0514, 0.303, 0.2533, 0.286, 0.2533, 0.286, 0.3261, 0.303, 0.3261, 0.2722, 0.3697, 0.2722, 0.3527, 0.1995, 0.3527, 0.1995, 0.3697, 0.303, 0.154, 0.286, 0.154, 0.286, 0.2267, 0.303, 0.2267, 0.1725, 0.3288, 0.1725, 0.3118, 0.09977, 0.3118, 0.09977, 0.3288, 0.3562, 0.0, 0.3392, 0.0, 0.3392, 0.07258, 0.3562, 0.07258, 0.3719, 0.3697, 0.3719, 0.3527, 0.2993, 0.3527, 0.2993, 0.3697, 0.3496, 0.2533, 0.3326, 0.2533, 0.3326, 0.3259, 0.3496, 0.3259, 0.07255, 0.4028, 0.07255, 0.3858, 0.0, 0.3858, 0.0, 0.4028, 0.3496, 0.154, 0.3326, 0.154, 0.3326, 0.2267, 0.3496, 0.2267, 0.07276, 0.3156, 0.07276, 0.2985, 0.0, 0.2985, 0.0, 0.3156, 0.2093, 0.9536, 0.2073, 0.9524, 0.2062, 0.9505, 0.2062, 0.9482, 0.2073, 0.9463, 0.2093, 0.9452, 0.2115, 0.9452, 0.2134, 0.9463, 0.2146, 0.9482, 0.2146, 0.9505, 0.2134, 0.9524, 0.2115, 0.9536, 0.3961, 0.09918, 0.3791, 0.09918, 0.3791, 0.1717, 0.3961, 0.1717, 0.07269, 0.3592, 0.07269, 0.3422, 0.0, 0.3422, 0.0, 0.3592, 0.3606, 0.3963, 0.3259, 0.3963, 0.3259, 0.4311, 0.3606, 0.4311, 0.416, 0.4263, 0.3924, 0.4263, 0.3924, 0.4745, 0.416, 0.4745, 0.04908, 0.4534, 0.04908, 0.4294, 0.0, 0.4294, 0.0, 0.4534, 0.4554, 0.1517, 0.4323, 0.1517, 0.4323, 0.1989, 0.4554, 0.1989, 0.2967, 0.0248, 0.2967, 0.0, 0.2461, 0.0, 0.2461, 0.0248, 0.4494, 0.07651, 0.4257, 0.07651, 0.4257, 0.1251, 0.4494, 0.1251, 0.189, 0.2492, 0.153, 0.2492, 0.153, 0.2852, 0.189, 0.2852, 0.2958, 0.4207, 0.2958, 0.3963, 0.2461, 0.3963, 0.2461, 0.4207, 0.4033, 0.2746, 0.3791, 0.2746, 0.3791, 0.3239, 0.4033, 0.3239, 0.4915, 0.5081, 0.4915, 0.4856, 0.4456, 0.4856, 0.4456, 0.5081, 0.4553, 0.2255, 0.4323, 0.2255, 0.4323, 0.2723, 0.4553, 0.2723, 0.2162, 0.4208, 0.2162, 0.3963, 0.1663, 0.3963, 0.1663, 0.4208, 0.9553, 0.1021, 0.9553, 0.08429, 0.9511, 0.08429, 0.9511, 0.1021, 0.4057, 0.7887, 0.427, 0.7887, 0.427, 0.7837, 0.4057, 0.7837, 0.07231, 0.2477, 0.07231, 0.2355, 0.06651, 0.2355, 0.06651, 0.2477, 0.9229, 0.02149, 0.9229, 0.0, 0.9178, 0.0, 0.9178, 0.02149, 0.05879, 0.9564, 0.05879, 0.9448, 0.05321, 0.9448, 0.05321, 0.9564, 0.8846, 0.4791, 0.9072, 0.4791, 0.9072, 0.4738, 0.8846, 0.4738, 0.9487, 0.518, 0.9487, 0.4998, 0.9445, 0.4998, 0.9445, 0.518, 0.8912, 0.5747, 0.9136, 0.5747, 0.9136, 0.5695, 0.8912, 0.5695, 0.9553, 0.01786, 0.9553, 0.0, 0.9511, 0.0, 0.9511, 0.01786, 0.3392, 0.907, 0.3619, 0.907, 0.3619, 0.9017, 0.3392, 0.9017, 0.3369, 0.9523, 0.3369, 0.9336, 0.3326, 0.9336, 0.3326, 0.9523, 0.8846, 0.511, 0.9071, 0.511, 0.9071, 0.5057, 0.8846, 0.5057, 0.9552, 0.1462, 0.9552, 0.1287, 0.9511, 0.1287, 0.9511, 0.1462, 0.1131, 0.9001, 0.136, 0.9001, 0.136, 0.8947, 0.1131, 0.8947, 0.9421, 0.4732, 0.9421, 0.4547, 0.9378, 0.4547, 0.9378, 0.4732, 0.8779, 0.8966, 0.9, 0.8966, 0.9, 0.8914, 0.8779, 0.8914, 0.3182, 0.6867, 0.3182, 0.675, 0.3126, 0.675, 0.3126, 0.6867, 0.1715, 0.9175, 0.1715, 0.895, 0.1663, 0.895, 0.1663, 0.9175, 0.1596, 0.9484, 0.1779, 0.9484, 0.1779, 0.9441, 0.1596, 0.9441, 0.9096, 0.7993, 0.9096, 0.7776, 0.9045, 0.7776, 0.9045, 0.7993, 0.1122, 0.6836, 0.1122, 0.6715, 0.1064, 0.6715, 0.1064, 0.6836, 0.725, 0.9085, 0.7467, 0.9085, 0.7467, 0.9034, 0.725, 0.9034, 0.3702, 0.9548, 0.3702, 0.9361, 0.3658, 0.9361, 0.3658, 0.9548, 0.8912, 0.6065, 0.9134, 0.6065, 0.9134, 0.6013, 0.8912, 0.6013, 0.2047, 0.9171, 0.2047, 0.895, 0.1995, 0.895, 0.1995, 0.9171, 0.8912, 0.5429, 0.9137, 0.5429, 0.9137, 0.5376, 0.8912, 0.5376, 0.9097, 0.751, 0.9097, 0.7292, 0.9045, 0.7292, 0.9045, 0.751, 0.5786, 0.9267, 0.6001, 0.9267, 0.6001, 0.9217, 0.5786, 0.9217, 0.9096, 0.8476, 0.9096, 0.8259, 0.9045, 0.8259, 0.9045, 0.8476, 0.8247, 0.8967, 0.8473, 0.8967, 0.8473, 0.8914, 0.8247, 0.8914, 0.6771, 0.6481, 0.6771, 0.6255, 0.6718, 0.6255, 0.6718, 0.6481, 0.2328, 0.9186, 0.2546, 0.9186, 0.2546, 0.9134, 0.2328, 0.9134, 0.9097, 0.7025, 0.9097, 0.6805, 0.9045, 0.6805, 0.9045, 0.7025, 0.5121, 0.9273, 0.5336, 0.9273, 0.5336, 0.9222, 0.5121, 0.9222, 0.6771, 0.5989, 0.6771, 0.576, 0.6718, 0.576, 0.6718, 0.5989, 0.3392, 0.8751, 0.3619, 0.8751, 0.3619, 0.8698, 0.3392, 0.8698, 0.5476, 0.2518, 0.5476, 0.1856, 0.5321, 0.1856, 0.5321, 0.2518, 0.4323, 0.5502, 0.4985, 0.5502, 0.4985, 0.5347, 0.4323, 0.5347, 0.5143, 0.3462, 0.5143, 0.28, 0.4988, 0.28, 0.4988, 0.3462, 0.3392, 0.5166, 0.4054, 0.5166, 0.4054, 0.5011, 0.3392, 0.5011, 0.5542, 0.06621, 0.5542, 0.0, 0.5387, 0.0, 0.5387, 0.06621, 0.2926, 0.5587, 0.3589, 0.5587, 0.3589, 0.5432, 0.2926, 0.5432, 0.5409, 0.5319, 0.5409, 0.4657, 0.5254, 0.4657, 0.5254, 0.5319, 0.1995, 0.5544, 0.2657, 0.5544, 0.2657, 0.5389, 0.1995, 0.5389, 0.5143, 0.439, 0.5143, 0.3728, 0.4988, 0.3728, 0.4988, 0.439, 0.0, 0.5378, 0.06621, 0.5378, 0.06621, 0.5223, 0.0, 0.5223, 0.9192, 0.04941, 0.9214, 0.04809, 0.9241, 0.04809, 0.9264, 0.04941, 0.9277, 0.0517, 0.9277, 0.05434, 0.9264, 0.05662, 0.9241, 0.05794, 0.9214, 0.05794, 0.9192, 0.05662, 0.9178, 0.05434, 0.9178, 0.0517, 0.5542, 0.159, 0.5542, 0.09281, 0.5387, 0.09281, 0.5387, 0.159, 0.09311, 0.5551, 0.1593, 0.5551, 0.1593, 0.5396, 0.09311, 0.5396, 0.6599, 0.5084, 0.6599, 0.4646, 0.6385, 0.4646, 0.6385, 0.5084, 0.1064, 0.7395, 0.149, 0.7395, 0.149, 0.7187, 0.1064, 0.7187, 0.07442, 0.7148, 0.07442, 0.6715, 0.05321, 0.6715, 0.05321, 0.7148, 0.4722, 0.7536, 0.5139, 0.7536, 0.5139, 0.7332, 0.4722, 0.7332, 0.5473, 0.6032, 0.5473, 0.5585, 0.5254, 0.5585, 0.5254, 0.6032, 0.3126, 0.7355, 0.3555, 0.7355, 0.3555, 0.7145, 0.3126, 0.7145, 0.5676, 0.3238, 0.5676, 0.2784, 0.5454, 0.2784, 0.5454, 0.3238, 0.5986, 0.3066, 0.6425, 0.3066, 0.6425, 0.2851, 0.5986, 0.2851, 0.02133, 0.6794, 0.02133, 0.6358, 0.0, 0.6358, 0.0, 0.6794, 0.7183, 0.7379, 0.7588, 0.7379, 0.7588, 0.7181, 0.7183, 0.7181, 0.7518, 0.0413, 0.7518, 0.0, 0.7316, 0.0, 0.7316, 0.0413, 0.5786, 0.5689, 0.6228, 0.5689, 0.6228, 0.5473, 0.5786, 0.5473, 0.6534, 0.0, 0.6385, 0.0, 0.6385, 0.06351, 0.6534, 0.06351, 0.662, 0.3481, 0.662, 0.3332, 0.5986, 0.3332, 0.5986, 0.3481, 0.5935, 0.5955, 0.5786, 0.5955, 0.5786, 0.659, 0.5935, 0.659, 0.1167, 0.6449, 0.1167, 0.6301, 0.05321, 0.6301, 0.05321, 0.6449, 0.6533, 0.3747, 0.6385, 0.3747, 0.6385, 0.438, 0.6533, 0.438, 0.4093, 0.6399, 0.4093, 0.6251, 0.3459, 0.6251, 0.3459, 0.6399, 0.64, 0.5955, 0.6252, 0.5955, 0.6252, 0.6588, 0.64, 0.6588, 0.5489, 0.6656, 0.5489, 0.6508, 0.4855, 0.6508, 0.4855, 0.6656, 0.6534, 0.09011, 0.6385, 0.09011, 0.6385, 0.1536, 0.6534, 0.1536, 0.2232, 0.6442, 0.2232, 0.6293, 0.1596, 0.6293, 0.1596, 0.6442, 0.9521, 0.9602, 0.9538, 0.9593, 0.9557, 0.9593, 0.9574, 0.9602, 0.9584, 0.9619, 0.9584, 0.9639, 0.9574, 0.9656, 0.9557, 0.9666, 0.9538, 0.9666, 0.9521, 0.9656, 0.9511, 0.9639, 0.9511, 0.9619, 0.6666, 0.1802, 0.6518, 0.1802, 0.6518, 0.2435, 0.6666, 0.2435, 0.3162, 0.6484, 0.3162, 0.6336, 0.2527, 0.6336, 0.2527, 0.6484, 0.4402, 0.6665, 0.419, 0.6665, 0.419, 0.7099, 0.4402, 0.7099, 0.4278, 0.7571, 0.4278, 0.7365, 0.3858, 0.7365, 0.3858, 0.7571, 0.02098, 0.706, 0.0, 0.706, 0.0, 0.7488, 0.02098, 0.7488, 0.5866, 0.7694, 0.5866, 0.7492, 0.5454, 0.7492, 0.5454, 0.7694, 0.6202, 0.2142, 0.5986, 0.2142, 0.5986, 0.2585, 0.6202, 0.2585, 0.6875, 0.7388, 0.6875, 0.7181, 0.6452, 0.7181, 0.6452, 0.7388, 0.5674, 0.3504, 0.5454, 0.3504, 0.5454, 0.3953, 0.5674, 0.3953, 0.1897, 0.6921, 0.1897, 0.6708, 0.1463, 0.6708, 0.1463, 0.6921, 0.7128, 0.36, 0.6917, 0.36, 0.6917, 0.4031, 0.7128, 0.4031, 0.2196, 0.7765, 0.2196, 0.7569, 0.1796, 0.7569, 0.1796, 0.7765, 0.7516, 0.0679, 0.7316, 0.0679, 0.7316, 0.1088, 0.7516, 0.1088, 0.3895, 0.6879, 0.3895, 0.6665, 0.3459, 0.6665, 0.3459, 0.6879, 0.943, 0.8603, 0.943, 0.8494, 0.9378, 0.8494, 0.9378, 0.8603, 0.4034, 0.9547, 0.4034, 0.9361, 0.3991, 0.9361, 0.3991, 0.9547, 0.9695, 0.8975, 0.9695, 0.8869, 0.9644, 0.8869, 0.9644, 0.8975, 0.3858, 0.5476, 0.4045, 0.5476, 0.4045, 0.5432, 0.3858, 0.5432, 0.7631, 0.9758, 0.7631, 0.9656, 0.7582, 0.9656, 0.7582, 0.9758, 0.9225, 0.2434, 0.9225, 0.2237, 0.9178, 0.2237, 0.9178, 0.2434, 0.9498, 0.5557, 0.9498, 0.5446, 0.9445, 0.5446, 0.9445, 0.5557, 0.8779, 0.9278, 0.8975, 0.9278, 0.8975, 0.9232, 0.8779, 0.9232, 0.943, 0.8228, 0.943, 0.8119, 0.9378, 0.8119, 0.9378, 0.8228, 0.9225, 0.1508, 0.9225, 0.131, 0.9178, 0.131, 0.9178, 0.1508, 0.6784, 0.9524, 0.6947, 0.9524, 0.6947, 0.9486, 0.6784, 0.9486, 0.9225, 0.2897, 0.9225, 0.27, 0.9178, 0.27, 0.9178, 0.2897, 0.1248, 0.9685, 0.1248, 0.9578, 0.1197, 0.9578, 0.1197, 0.9685, 0.3924, 0.9095, 0.4124, 0.9095, 0.4124, 0.9049, 0.3924, 0.9049, 0.9549, 0.189, 0.9549, 0.1729, 0.9511, 0.1729, 0.9511, 0.189, 0.06651, 0.9182, 0.08578, 0.9182, 0.08578, 0.9136, 0.06651, 0.9136, 0.4837, 0.9778, 0.4837, 0.9676, 0.4789, 0.9676, 0.4789, 0.9778, 0.9224, 0.3359, 0.9224, 0.3163, 0.9178, 0.3163, 0.9178, 0.3359, 0.9564, 0.3547, 0.9564, 0.3435, 0.9511, 0.3435, 0.9511, 0.3547, 0.8247, 0.9278, 0.8437, 0.9278, 0.8437, 0.9233, 0.8247, 0.9233, 0.73, 0.9456, 0.73, 0.9351, 0.725, 0.9351, 0.725, 0.9456, 0.4501, 0.9412, 0.4501, 0.9223, 0.4456, 0.9223, 0.4456, 0.9412, 0.6319, 0.9567, 0.6481, 0.9567, 0.6481, 0.9529, 0.6319, 0.9529, 0.9224, 0.4281, 0.9224, 0.4088, 0.9178, 0.4088, 0.9178, 0.4281, 0.7782, 0.908, 0.7975, 0.908, 0.7975, 0.9034, 0.7782, 0.9034, 0.9224, 0.3822, 0.9224, 0.3625, 0.9178, 0.3625, 0.9178, 0.3822, 0.286, 0.9179, 0.3051, 0.9179, 0.3051, 0.9134, 0.286, 0.9134, 0.4833, 0.941, 0.4833, 0.9223, 0.4789, 0.9223, 0.4789, 0.941, 0.7782, 0.939, 0.7971, 0.939, 0.7971, 0.9346, 0.7782, 0.9346, 0.9225, 0.1971, 0.9225, 0.1774, 0.9178, 0.1774, 0.9178, 0.1971, 0.6319, 0.9263, 0.6517, 0.9263, 0.6517, 0.9217, 0.6319, 0.9217, 0.9223, 0.6522, 0.9223, 0.6331, 0.9178, 0.6331, 0.9178, 0.6522, 0.1131, 0.9312, 0.1323, 0.9312, 0.1323, 0.9267, 0.1131, 0.9267, 0.3436, 0.1179, 0.3436, 0.09918, 0.3392, 0.09918, 0.3392, 0.1179, 0.0, 0.9272, 0.02, 0.9272, 0.02, 0.9225, 0.0, 0.9225, 0.9225, 0.1044, 0.9225, 0.08454, 0.9178, 0.08454, 0.9178, 0.1044, 0.3193, 0.7963, 0.373, 0.7963, 0.373, 0.7837, 0.3193, 0.7837, 0.7575, 0.3498, 0.7575, 0.2961, 0.7449, 0.2961, 0.7449, 0.3498, 0.6185, 0.778, 0.6723, 0.778, 0.6723, 0.7654, 0.6185, 0.7654, 0.7575, 0.1891, 0.7575, 0.1354, 0.7449, 0.1354, 0.7449, 0.1891, 0.7183, 0.7771, 0.772, 0.7771, 0.772, 0.7645, 0.7183, 0.7645, 0.7708, 0.5908, 0.7708, 0.5371, 0.7582, 0.5371, 0.7582, 0.5908, 0.4589, 0.7928, 0.5126, 0.7928, 0.5126, 0.7802, 0.4589, 0.7802, 0.7575, 0.4301, 0.7575, 0.3764, 0.7449, 0.3764, 0.7449, 0.4301, 0.1995, 0.3244, 0.2533, 0.3244, 0.2533, 0.3118, 0.1995, 0.3118, 0.7509, 0.2695, 0.7509, 0.2157, 0.7383, 0.2157, 0.7383, 0.2695, 0.2472, 0.9462, 0.249, 0.9452, 0.2512, 0.9452, 0.253, 0.9462, 0.2541, 0.9481, 0.2541, 0.9502, 0.253, 0.9521, 0.2512, 0.9532, 0.249, 0.9532, 0.2472, 0.9521, 0.2461, 0.9502, 0.2461, 0.9481, 0.05321, 0.7787, 0.1069, 0.7787, 0.1069, 0.7661, 0.05321, 0.7661, 0.7575, 0.5105, 0.7575, 0.4567, 0.7449, 0.4567, 0.7449, 0.5105, 0.7915, 0.7238, 0.827, 0.7238, 0.827, 0.7065, 0.7915, 0.7065, 0.8483, 0.09598, 0.8483, 0.06142, 0.8314, 0.06142, 0.8314, 0.09598, 0.705, 0.8596, 0.7402, 0.8596, 0.7402, 0.8423, 0.705, 0.8423, 0.8413, 0.2782, 0.8413, 0.2443, 0.8247, 0.2443, 0.8247, 0.2782, 0.1397, 0.8209, 0.176, 0.8209, 0.176, 0.8031, 0.1397, 0.8031, 0.8484, 0.03481, 0.8484, 0.0, 0.8314, 0.0, 0.8314, 0.03481, 0.7516, 0.6354, 0.7884, 0.6354, 0.7884, 0.6174, 0.7516, 0.6174, 0.8023, 0.1762, 0.8023, 0.1406, 0.7848, 0.1406, 0.7848, 0.1762, 0.7848, 0.8298, 0.8202, 0.8298, 0.8202, 0.8124, 0.7848, 0.8124, 0.8408, 0.3977, 0.8408, 0.3649, 0.8247, 0.3649, 0.8247, 0.3977, 0.0, 0.8604, 0.03351, 0.8604, 0.03351, 0.844, 0.0, 0.844, 0.8024, 0.03581, 0.8024, 0.0, 0.7848, 0.0, 0.7848, 0.03581, 0.5969, 0.8167, 0.5969, 0.8046, 0.5454, 0.8046, 0.5454, 0.8167, 0.7969, 0.3591, 0.7848, 0.3591, 0.7848, 0.4105, 0.7969, 0.4105, 0.05155, 0.8174, 0.05155, 0.8053, 0.0, 0.8053, 0.0, 0.8174, 0.7969, 0.2029, 0.7848, 0.2029, 0.7848, 0.2544, 0.7969, 0.2544, 0.7564, 0.8157, 0.7564, 0.8037, 0.705, 0.8037, 0.705, 0.8157, 0.7969, 0.4371, 0.7848, 0.4371, 0.7848, 0.4886, 0.7969, 0.4886, 0.4571, 0.8314, 0.4571, 0.8194, 0.4057, 0.8194, 0.4057, 0.8314, 0.8102, 0.5152, 0.7981, 0.5152, 0.7981, 0.5666, 0.8102, 0.5666, 0.6767, 0.8167, 0.6767, 0.8046, 0.6252, 0.8046, 0.6252, 0.8167, 0.7969, 0.06242, 0.7848, 0.06242, 0.7848, 0.114, 0.7969, 0.114, 0.9852, 0.3627, 0.9844, 0.3614, 0.9844, 0.3598, 0.9852, 0.3584, 0.9865, 0.3576, 0.9881, 0.3576, 0.9895, 0.3584, 0.9903, 0.3598, 0.9903, 0.3614, 0.9895, 0.3627, 0.9881, 0.3635, 0.9865, 0.3635, 0.364, 0.4697, 0.364, 0.4577, 0.3126, 0.4577, 0.3126, 0.4697, 0.7969, 0.281, 0.7848, 0.281, 0.7848, 0.3325, 0.7969, 0.3325, 0.3079, 0.8401, 0.3079, 0.8229, 0.2727, 0.8229, 0.2727, 0.8401, 0.8481, 0.1836, 0.8314, 0.1836, 0.8314, 0.2177, 0.8481, 0.2177, 0.5868, 0.8603, 0.5868, 0.8433, 0.552, 0.8433, 0.552, 0.8603, 0.8411, 0.3048, 0.8247, 0.3048, 0.8247, 0.3383, 0.8411, 0.3383, 0.2421, 0.8213, 0.2421, 0.8037, 0.2062, 0.8037, 0.2062, 0.8213, 0.8482, 0.1226, 0.8314, 0.1226, 0.8314, 0.157, 0.8482, 0.157, 0.7747, 0.6799, 0.7747, 0.662, 0.7383, 0.662, 0.7383, 0.6799, 0.09706, 0.8053, 0.07981, 0.8053, 0.07981, 0.8405, 0.09706, 0.8405, 0.5205, 0.8604, 0.5205, 0.8433, 0.4855, 0.8433, 0.4855, 0.8604, 0.8406, 0.4244, 0.8247, 0.4244, 0.8247, 0.4568, 0.8406, 0.4568, 0.6517, 0.8595, 0.6517, 0.8433, 0.6185, 0.8433, 0.6185, 0.8595, 0.8221, 0.7505, 0.8048, 0.7505, 0.8048, 0.7858, 0.8221, 0.7858, 0.9886, 0.119, 0.9886, 0.1101, 0.9844, 0.1101, 0.9844, 0.119, 0.4323, 0.9713, 0.4474, 0.9713, 0.4474, 0.9678, 0.4323, 0.9678, 0.9885, 0.331, 0.9885, 0.3224, 0.9844, 0.3224, 0.9844, 0.331, 0.9746, 0.4692, 0.9746, 0.454, 0.9711, 0.454, 0.9711, 0.4692, 0.9817, 0.5392, 0.9817, 0.5309, 0.9777, 0.5309, 0.9777, 0.5392, 0.8713, 0.9581, 0.8873, 0.9581, 0.8873, 0.9544, 0.8713, 0.9544, 0.05087, 0.992, 0.05087, 0.983, 0.04656, 0.983, 0.04656, 0.992, 0.9482, 0.5981, 0.9482, 0.5823, 0.9445, 0.5823, 0.9445, 0.5981, 0.9886, 0.08352, 0.9886, 0.07467, 0.9844, 0.07467, 0.9844, 0.08352, 0.8247, 0.9581, 0.8408, 0.9581, 0.8408, 0.9544, 0.8247, 0.9544, 0.2904, 0.9538, 0.2904, 0.9445, 0.286, 0.9445, 0.286, 0.9538, 0.9548, 0.3169, 0.9548, 0.3009, 0.9511, 0.3009, 0.9511, 0.3169, 0.9885, 0.2958, 0.9885, 0.2871, 0.9844, 0.2871, 0.9844, 0.2958, 0.5121, 0.9577, 0.5284, 0.9577, 0.5284, 0.9539, 0.5121, 0.9539, 0.1906, 0.9893, 0.1906, 0.9802, 0.1862, 0.9802, 0.1862, 0.9893, 0.9415, 0.7551, 0.9415, 0.7394, 0.9378, 0.7394, 0.9378, 0.7551, 0.9817, 0.5741, 0.9817, 0.5658, 0.9777, 0.5658, 0.9777, 0.5741, 0.9378, 0.6825, 0.9537, 0.6825, 0.9537, 0.6788, 0.9378, 0.6788, 0.6162, 0.9924, 0.6162, 0.9833, 0.6119, 0.9833, 0.6119, 0.9924, 0.09007, 0.9732, 0.09007, 0.9578, 0.08646, 0.9578, 0.08646, 0.9732, 0.9818, 0.5043, 0.9818, 0.4958, 0.9777, 0.4958, 0.9777, 0.5043, 0.9511, 0.4274, 0.9665, 0.4274, 0.9665, 0.4238, 0.9511, 0.4238, 0.3237, 0.9882, 0.3237, 0.9789, 0.3193, 0.9789, 0.3193, 0.9882, 0.9548, 0.6404, 0.9548, 0.6247, 0.9511, 0.6247, 0.9511, 0.6404, 0.9378, 0.7128, 0.9535, 0.7128, 0.9535, 0.7091, 0.9378, 0.7091, 0.9548, 0.3972, 0.9548, 0.3813, 0.9511, 0.3813, 0.9511, 0.3972, 0.9245, 0.9327, 0.94, 0.9327, 0.94, 0.929, 0.9245, 0.929, 0.9214, 0.9745, 0.9214, 0.9593, 0.9178, 0.9593, 0.9178, 0.9745, 0.9578, 0.04806, 0.9731, 0.04806, 0.9731, 0.04446, 0.9578, 0.04446, 0.9549, 0.2743, 0.9549, 0.2583, 0.9511, 0.2583, 0.9511, 0.2743, 0.5653, 0.9571, 0.5814, 0.9571, 0.5814, 0.9533, 0.5653, 0.9533, 0.9348, 0.9024, 0.9348, 0.8869, 0.9311, 0.8869, 0.9311, 0.9024, 0.9378, 0.7853, 0.9534, 0.7853, 0.9534, 0.7817, 0.9378, 0.7817, 0.9746, 0.7546, 0.9746, 0.7394, 0.9711, 0.7394, 0.9711, 0.7546, 0.0, 0.9576, 0.01623, 0.9576, 0.01623, 0.9538, 0.0, 0.9538, 0.9549, 0.2317, 0.9549, 0.2156, 0.9511, 0.2156, 0.9511, 0.2317, 0.0, 0.6092, 0.02174, 0.5643, 0.02174, 0.6092, 0.09809, 0.5817, 0.05321, 0.6034, 0.09809, 0.6034, 0.5853, 0.1163, 0.607, 0.07142, 0.607, 0.1163, 0.2443, 0.581, 0.1995, 0.6027, 0.2443, 0.6027, 0.5853, 0.4493, 0.607, 0.4046, 0.607, 0.4493, 0.3174, 0.5853, 0.2727, 0.607, 0.3174, 0.607, 0.4523, 0.6057, 0.497, 0.6057, 0.4523, 0.6274, 0.572, 0.476, 0.572, 0.5207, 0.5937, 0.476, 0.3858, 0.5768, 0.4305, 0.5768, 0.3858, 0.5985, 0.5853, 0.1429, 0.5853, 0.1877, 0.607, 0.1429, 0.1264, 0.5817, 0.1712, 0.5817, 0.1264, 0.6034, 0.5853, 0.0, 0.5853, 0.0449, 0.607, 0.0, 0.2001, 0.8479, 0.1796, 0.8479, 0.1796, 0.8684, 0.2001, 0.8684, 0.06654, 0.04437, 0.04656, 0.04437, 0.04656, 0.06435, 0.06654, 0.06435, 0.3595, 0.8229, 0.3392, 0.8229, 0.3392, 0.8432, 0.3595, 0.8432, 0.8909, 0.2443, 0.8713, 0.2443, 0.8713, 0.2639, 0.8909, 0.2639, 0.859, 0.5402, 0.838, 0.5402, 0.838, 0.5612, 0.859, 0.5612, 0.2529, 0.8667, 0.2328, 0.8667, 0.2328, 0.8868, 0.2529, 0.8868, 0.153, 0.1173, 0.1834, 0.1173, 0.1834, 0.1024, 0.153, 0.1024, 0.147, 0.8475, 0.1264, 0.8475, 0.1264, 0.8681, 0.147, 0.8681, 0.8718, 0.7505, 0.8513, 0.7505, 0.8513, 0.7709, 0.8718, 0.7709, 0.8903, 0.4282, 0.8713, 0.4282, 0.8713, 0.4472, 0.8903, 0.4472, 0.8907, 0.2905, 0.8713, 0.2905, 0.8713, 0.3099, 0.8907, 0.3099, 0.8388, 0.6351, 0.8181, 0.6351, 0.8181, 0.6558, 0.8388, 0.6558, 0.6994, 0.06357, 0.6851, 0.06357, 0.6994, 0.0, 0.2829, 0.675, 0.2829, 0.6894, 0.2195, 0.6894, 0.6917, 0.3334, 0.7061, 0.3334, 0.7061, 0.27, 0.7085, 0.6771, 0.7085, 0.6915, 0.6452, 0.6915, 0.6917, 0.4928, 0.706, 0.4928, 0.706, 0.4296, 0.6153, 0.7083, 0.6153, 0.7226, 0.552, 0.7226, 0.2195, 0.716, 0.2195, 0.7303, 0.2827, 0.716, 0.7117, 0.5684, 0.726, 0.5684, 0.7117, 0.6316, 0.4722, 0.6922, 0.4722, 0.7066, 0.5356, 0.6922, 0.6984, 0.1802, 0.7127, 0.1802, 0.6984, 0.2437, 0.6518, 0.535, 0.6518, 0.5494, 0.7151, 0.535, 0.6851, 0.09018, 0.6994, 0.09018, 0.6851, 0.1537, 0.8717, 0.8445, 0.8513, 0.8445, 0.8513, 0.8648, 0.8717, 0.8648, 0.8777, 0.6824, 0.858, 0.6824, 0.858, 0.7022, 0.8777, 0.7022, 0.3061, 0.8667, 0.286, 0.8667, 0.286, 0.8868, 0.3061, 0.8868, 0.8906, 0.3365, 0.8713, 0.3365, 0.8713, 0.3558, 0.8906, 0.3558, 0.8588, 0.5878, 0.838, 0.5878, 0.838, 0.6085, 0.8588, 0.6085, 0.0864, 0.8672, 0.06651, 0.8672, 0.06651, 0.887, 0.0864, 0.887, 0.8528, 0.4835, 0.838, 0.4835, 0.838, 0.5136, 0.8528, 0.5136, 0.8717, 0.7975, 0.8513, 0.7975, 0.8513, 0.8179, 0.8717, 0.8179, 0.4126, 0.858, 0.3924, 0.858, 0.3924, 0.8782, 0.4126, 0.8782, 0.8901, 0.6351, 0.8713, 0.6351, 0.8713, 0.6539, 0.8901, 0.6539, 0.8905, 0.3824, 0.8713, 0.3824, 0.8713, 0.4016, 0.8905, 0.4016, 0.792, 0.8564, 0.7715, 0.8564, 0.7715, 0.8768, 0.792, 0.8768, 0.9746, 0.8565, 0.9746, 0.8492, 0.9711, 0.8492, 0.9711, 0.8565, 0.9885, 0.2605, 0.9885, 0.2518, 0.9844, 0.2518, 0.9844, 0.2605, 0.9944, 0.965, 0.9944, 0.9579, 0.991, 0.9579, 0.991, 0.965, 0.9886, 0.1898, 0.9886, 0.181, 0.9844, 0.181, 0.9844, 0.1898, 0.9876, 0.397, 0.9876, 0.3901, 0.9844, 0.3901, 0.9844, 0.397, 0.6828, 0.9883, 0.6828, 0.9791, 0.6784, 0.9791, 0.6784, 0.9883, 0.9879, 0.7887, 0.9879, 0.7812, 0.9844, 0.7812, 0.9844, 0.7887, 0.2771, 0.9895, 0.2771, 0.9804, 0.2727, 0.9804, 0.2727, 0.9895, 0.9746, 0.8226, 0.9746, 0.8153, 0.9711, 0.8153, 0.9711, 0.8226, 0.0, 0.9873, 0.01327, 0.9873, 0.01327, 0.9842, 0.0, 0.9842, 0.988, 0.6083, 0.988, 0.6007, 0.9844, 0.6007, 0.9844, 0.6083, 0.7294, 0.9815, 0.7294, 0.9722, 0.725, 0.9722, 0.725, 0.9815, 0.9745, 0.9313, 0.9745, 0.9241, 0.9711, 0.9241, 0.9711, 0.9313, 0.1561, 0.9884, 0.1561, 0.975, 0.153, 0.975, 0.153, 0.9884, 0.988, 0.6768, 0.988, 0.6692, 0.9844, 0.6692, 0.9844, 0.6768, 0.5497, 0.431, 0.5497, 0.4219, 0.5454, 0.4219, 0.5454, 0.431, 0.9544, 1.0, 0.9544, 0.9932, 0.9511, 0.9932, 0.9511, 1.0, 0.2439, 0.989, 0.2439, 0.9798, 0.2394, 0.9798, 0.2394, 0.989, 0.9879, 0.7109, 0.9879, 0.7034, 0.9844, 0.7034, 0.9844, 0.7109, 0.7957, 0.9745, 0.7957, 0.9656, 0.7915, 0.9656, 0.7915, 0.9745, 0.9944, 0.9987, 0.9944, 0.9916, 0.991, 0.9916, 0.991, 0.9987, 0.9886, 0.008882, 0.9886, 0.0, 0.9844, 0.0, 0.9844, 0.008882, 0.988, 0.6426, 0.988, 0.6349, 0.9844, 0.6349, 0.9844, 0.6426, 0.3568, 0.9905, 0.3568, 0.9814, 0.3525, 0.9814, 0.3525, 0.9905, 0.4034, 0.9904, 0.4034, 0.9813, 0.3991, 0.9813, 0.3991, 0.9904, 0.184, 0.7279, 0.184, 0.7187, 0.1796, 0.7187, 0.1796, 0.7279, 0.8756, 0.9937, 0.8756, 0.9847, 0.8713, 0.9847, 0.8713, 0.9937, 0.9886, 0.1544, 0.9886, 0.1456, 0.9844, 0.1456, 0.9844, 0.1544, 0.829, 0.9936, 0.829, 0.9847, 0.8247, 0.9847, 0.8247, 0.9936, 0.3503, 0.5946, 0.3503, 0.5853, 0.3459, 0.5853, 0.3459, 0.5946, 0.0, 0.7786, 0.01328, 0.7786, 0.01328, 0.7754, 0.0, 0.7754, 0.5164, 0.9932, 0.5164, 0.9843, 0.5121, 0.9843, 0.5121, 0.9932, 0.563, 0.9927, 0.563, 0.9837, 0.5587, 0.9837, 0.5587, 0.9927, 0.9886, 0.2252, 0.9886, 0.2164, 0.9844, 0.2164, 0.9844, 0.2252, 0.1694, 0.3689, 0.1694, 0.3555, 0.1663, 0.3555, 0.1663, 0.3689, 0.5986, 0.3778, 0.6119, 0.3778, 0.6119, 0.3747, 0.5986, 0.3747])
me_mesh.materials.append(mat_m_pbr_tree)
me_mesh.update()
me_mesh.normals_split_custom_set([tuple(v) for v in zip(*[iter([-0.9909, 0.06775, 0.1167, -0.9909, 0.06775, 0.1167, -0.9909, 0.06775, 0.1167, -0.9909, 0.06775, 0.1167, -0.371, 0.9229, 0.1025, -0.371, 0.9229, 0.1025, -0.371, 0.9229, 0.1025, -0.371, 0.9229, 0.1025, 0.1907, 0.9795, 0.06447, 0.1907, 0.9795, 0.06447, 0.1907, 0.9795, 0.06447, 0.1907, 0.9795, 0.06447, 0.8074, 0.5787, 0.1151, 0.8074, 0.5787, 0.1151, 0.8074, 0.5787, 0.1151, 0.8074, 0.5787, 0.1151, 0.9568, -0.2663, 0.1169, 0.9568, -0.2663, 0.1169, 0.9568, -0.2663, 0.1169, 0.9568, -0.2663, 0.1169, 0.5128, -0.8559, 0.06642, 0.5128, -0.8559, 0.06642, 0.5128, -0.8559, 0.06642, 0.5128, -0.8559, 0.06642, 0.9768, -0.2128, 0.02347, 0.9768, -0.2128, 0.02347, 0.9768, -0.2128, 0.02347, 0.9768, -0.2128, 0.02347, -0.1843, -0.9799, 0.07579, -0.1843, -0.9799, 0.07579, -0.1843, -0.9799, 0.07579, -0.1843, -0.9799, 0.07579, -0.8539, -0.5125, 0.09091, -0.8539, -0.5125, 0.09091, -0.8539, -0.5125, 0.09091, -0.8539, -0.5125, 0.09091, -0.0417, 0.0149, -0.999, -0.0417, 0.0149, -0.999, -0.0417, 0.0149, -0.999, -0.0417, 0.0149, -0.999, -0.0417, 0.0149, -0.999, -0.0417, 0.0149, -0.999, -0.0417, 0.0149, -0.999, -0.0417, 0.0149, -0.999, -8.041e-07, -1.167e-07, 1.0, -8.041e-07, -1.167e-07, 1.0, -8.041e-07, -1.167e-07, 1.0, -8.041e-07, -1.167e-07, 1.0, -8.041e-07, -1.167e-07, 1.0, -8.041e-07, -1.167e-07, 1.0, -8.041e-07, -1.167e-07, 1.0, -8.041e-07, -1.167e-07, 1.0, -0.8412, -0.5402, 0.02347, -0.8412, -0.5402, 0.02347, -0.8412, -0.5402, 0.02347, -0.8412, -0.5402, 0.02347, -0.9768, 0.2128, 0.02347, -0.9768, 0.2128, 0.02347, -0.9768, 0.2128, 0.02347, -0.9768, 0.2128, 0.02347, 0.2128, 0.9768, 0.02347, 0.2128, 0.9768, 0.02347, 0.2128, 0.9768, 0.02347, 0.2128, 0.9768, 0.02347, 0.5402, -0.8412, 0.02347, 0.5402, -0.8412, 0.02347, 0.5402, -0.8412, 0.02347, 0.5402, -0.8412, 0.02347, 0.8412, 0.5402, 0.02347, 0.8412, 0.5402, 0.02347, 0.8412, 0.5402, 0.02347, 0.8412, 0.5402, 0.02347, -0.2128, -0.9768, 0.02347, -0.2128, -0.9768, 0.02347, -0.2128, -0.9768, 0.02347, -0.2128, -0.9768, 0.02347, -0.5402, 0.8412, 0.02347, -0.5402, 0.8412, 0.02347, -0.5402, 0.8412, 0.02347, -0.5402, 0.8412, 0.02347, -0.3823, -0.8299, 0.4062, -0.3824, -0.8301, 0.406, -0.3824, -0.8301, 0.406, -0.3823, -0.8299, 0.4063, -0.7485, -0.5293, 0.3994, -0.7485, -0.5293, 0.3994, -0.7485, -0.5293, 0.3994, -0.7485, -0.5293, 0.3994, -0.9153, -0.08583, 0.3936, -0.9153, -0.08583, 0.3936, -0.9153, -0.08583, 0.3936, -0.9153, -0.08583, 0.3936, -0.8379, 0.3817, 0.3902, -0.8379, 0.3817, 0.3902, -0.8379, 0.3817, 0.3902, -0.8379, 0.3817, 0.3902, -0.5372, 0.7479, 0.39, -0.5372, 0.7479, 0.39, -0.5372, 0.7479, 0.39, -0.5372, 0.7479, 0.39, -0.09365, 0.9147, 0.3932, -0.09365, 0.9147, 0.3932, -0.09365, 0.9147, 0.3932, -0.09365, 0.9147, 0.3932, 0.3738, 0.8373, 0.3989, 0.3738, 0.8373, 0.3989, 0.3738, 0.8373, 0.3989, 0.3738, 0.8373, 0.3989, 0.74, 0.5366, 0.4055, 0.74, 0.5366, 0.4055, 0.74, 0.5366, 0.4055, 0.74, 0.5366, 0.4055, 0.9067, 0.09312, 0.4113, 0.9067, 0.09312, 0.4113, 0.9067, 0.09312, 0.4113, 0.9067, 0.09312, 0.4113, 0.8294, -0.3744, 0.4147, 0.8294, -0.3744, 0.4147, 0.8294, -0.3744, 0.4147, 0.8294, -0.3744, 0.4147, -0.0106, 0.009063, 0.9999, -0.0106, 0.009063, 0.9999, -0.0106, 0.009063, 0.9999, -0.0106, 0.009063, 0.9999, -0.0106, 0.009063, 0.9999, -0.0106, 0.009063, 0.9999, -0.0106, 0.009063, 0.9999, -0.0106, 0.009063, 0.9999, -0.0106, 0.009063, 0.9999, -0.0106, 0.009063, 0.9999, -0.0106, 0.009063, 0.9999, -0.0106, 0.009063, 0.9999, 0.5286, -0.7406, 0.4148, 0.5286, -0.7406, 0.4148, 0.5286, -0.7406, 0.4148, 0.5286, -0.7406, 0.4148, 0.08512, -0.9074, 0.4116, 0.08512, -0.9074, 0.4116, 0.08512, -0.9074, 0.4116, 0.08512, -0.9074, 0.4116, -0.003595, -0.8803, 0.4744, -0.003595, -0.8803, 0.4744, -0.003595, -0.8803, 0.4744, -0.003595, -0.8803, 0.4744, 0.5038, -0.7102, 0.4917, 0.5038, -0.7102, 0.4917, 0.5038, -0.7102, 0.4917, 0.5038, -0.7102, 0.4917, 0.8283, -0.3551, 0.4334, 0.8283, -0.3551, 0.4334, 0.8283, -0.3551, 0.4334, 0.8283, -0.3551, 0.4334, 0.8948, -0.02637, 0.4456, 0.8948, -0.02637, 0.4456, 0.8948, -0.02637, 0.4456, 0.8948, -0.02637, 0.4456, 0.7638, 0.468, 0.4445, 0.7638, 0.468, 0.4445, 0.7638, 0.468, 0.4445, 0.7638, 0.468, 0.4445, 0.3656, 0.8279, 0.4254, 0.3656, 0.8279, 0.4254, 0.3656, 0.8279, 0.4254, 0.3656, 0.8279, 0.4254, -0.08769, 0.8983, 0.4305, -0.08769, 0.8983, 0.4305, -0.08769, 0.8983, 0.4305, -0.08769, 0.8983, 0.4305, -0.5607, 0.7249, 0.4002, -0.5607, 0.7249, 0.4002, -0.5607, 0.7249, 0.4002, -0.5607, 0.7249, 0.4002, -0.852, 0.326, 0.4097, -0.852, 0.326, 0.4097, -0.852, 0.326, 0.4097, -0.852, 0.326, 0.4097, -0.8997, -0.06566, 0.4316, -0.8997, -0.06566, 0.4316, -0.8997, -0.06566, 0.4316, -0.8997, -0.06566, 0.4316, -0.7122, -0.4663, 0.5247, -0.7122, -0.4663, 0.5247, -0.7122, -0.4663, 0.5247, -0.7122, -0.4663, 0.5247, -0.3806, -0.8262, 0.4154, -0.3823, -0.8299, 0.4062, -0.3823, -0.8299, 0.4063, -0.3806, -0.8262, 0.4154, 0.3822, 0.8314, -0.4034, 0.3822, 0.8314, -0.4035, 0.3822, 0.8315, -0.4032, 0.3822, 0.8315, -0.4032, 0.7492, 0.5305, -0.3967, 0.7492, 0.5305, -0.3967, 0.7492, 0.5305, -0.3967, 0.7492, 0.5305, -0.3967, 0.9165, 0.0861, -0.3908, 0.9165, 0.0861, -0.3908, 0.9165, 0.0861, -0.3908, 0.9165, 0.0861, -0.3908, 0.8387, -0.3828, -0.3873, 0.8387, -0.3828, -0.3873, 0.8387, -0.3828, -0.3873, 0.8387, -0.3828, -0.3873, 0.5372, -0.7493, -0.3873, 0.5372, -0.7493, -0.3873, 0.5372, -0.7493, -0.3873, 0.5372, -0.7493, -0.3873, 0.09347, -0.9159, -0.3905, 0.09347, -0.9159, -0.3905, 0.09347, -0.9159, -0.3905, 0.09347, -0.9159, -0.3905, -0.374, -0.8385, -0.3962, -0.374, -0.8385, -0.3962, -0.374, -0.8385, -0.3962, -0.374, -0.8385, -0.3962, -0.7401, -0.5385, -0.4028, -0.7401, -0.5385, -0.4028, -0.7401, -0.5385, -0.4028, -0.7401, -0.5385, -0.4028, -0.9078, -0.09487, -0.4085, -0.9078, -0.09487, -0.4085, -0.9078, -0.09487, -0.4085, -0.9078, -0.09487, -0.4085, -0.8308, 0.3744, -0.4118, -0.8308, 0.3744, -0.4118, -0.8308, 0.3744, -0.4118, -0.8308, 0.3744, -0.4118, 0.0106, -0.009063, -0.9999, 0.0106, -0.009063, -0.9999, 0.0106, -0.009063, -0.9999, 0.0106, -0.009063, -0.9999, 0.0106, -0.009063, -0.9999, 0.0106, -0.009063, -0.9999, 0.0106, -0.009063, -0.9999, 0.0106, -0.009063, -0.9999, 0.0106, -0.009063, -0.9999, 0.0106, -0.009063, -0.9999, 0.0106, -0.009063, -0.9999, 0.0106, -0.009063, -0.9999, -0.5299, 0.7411, -0.4122, -0.5299, 0.7411, -0.4122, -0.5299, 0.7411, -0.4122, -0.5299, 0.7411, -0.4122, -0.08644, 0.9085, -0.4089, -0.08644, 0.9085, -0.4089, -0.08644, 0.9085, -0.4089, -0.08644, 0.9085, -0.4089, 0.0046, 0.8811, -0.4728, 0.0046, 0.8811, -0.4728, 0.0046, 0.8811, -0.4728, 0.0046, 0.8811, -0.4728, -0.5047, 0.7107, -0.4902, -0.5047, 0.7107, -0.4902, -0.5047, 0.7107, -0.4902, -0.5047, 0.7107, -0.4902, -0.8291, 0.3549, -0.4321, -0.8291, 0.3549, -0.4321, -0.8291, 0.3549, -0.4321, -0.8291, 0.3549, -0.4321, -0.8955, 0.0282, -0.4441, -0.8955, 0.0282, -0.4441, -0.8955, 0.0282, -0.4441, -0.8955, 0.0282, -0.4441, -0.765, -0.4676, -0.4429, -0.765, -0.4676, -0.4429, -0.765, -0.4676, -0.4429, -0.765, -0.4676, -0.4429, -0.3657, -0.8286, -0.4239, -0.3657, -0.8286, -0.4239, -0.3657, -0.8286, -0.4239, -0.3657, -0.8286, -0.4239, 0.08751, -0.899, -0.4291, 0.08751, -0.899, -0.4291, 0.08751, -0.899, -0.4291, 0.08751, -0.899, -0.4291, 0.5614, -0.7252, -0.3987, 0.5614, -0.7252, -0.3987, 0.5614, -0.7252, -0.3987, 0.5614, -0.7252, -0.3987, 0.8528, -0.3255, -0.4083, 0.8528, -0.3255, -0.4083, 0.8528, -0.3255, -0.4083, 0.8528, -0.3255, -0.4083, 0.9003, 0.06547, -0.4302, 0.9003, 0.06547, -0.4302, 0.9003, 0.06547, -0.4302, 0.9003, 0.06547, -0.4302, 0.7133, 0.4665, -0.5231, 0.7133, 0.4665, -0.5231, 0.7133, 0.4665, -0.5231, 0.7133, 0.4665, -0.5231, 0.3805, 0.8269, -0.4141, 0.3805, 0.8269, -0.4141, 0.3822, 0.8314, -0.4035, 0.3822, 0.8314, -0.4034, -0.2028, -0.3988, -0.8943, -0.2028, -0.3988, -0.8943, -0.2028, -0.3988, -0.8943, -0.2028, -0.3988, -0.8943, 0.6705, -0.7419, 0.008597, 0.6705, -0.7419, 0.008597, 0.6705, -0.7419, 0.008597, 0.6705, -0.7419, 0.008597, -0.4044, -0.3978, -0.8235, -0.4044, -0.3978, -0.8235, -0.4044, -0.3978, -0.8235, -0.4044, -0.3978, -0.8235, 0.2119, -0.9771, 0.02081, 0.2119, -0.9771, 0.02081, 0.2119, -0.9771, 0.02081, 0.2119, -0.9771, 0.02081, -0.4616, -0.05729, -0.8852, -0.4616, -0.05729, -0.8852, -0.4616, -0.05729, -0.8852, -0.4616, -0.05729, -0.8852, -0.2492, -0.9682, 0.02349, -0.2492, -0.9682, 0.02349, -0.2492, -0.9682, 0.02349, -0.2492, -0.9682, 0.02349, -0.3602, 0.2841, -0.8885, -0.3602, 0.2841, -0.8885, -0.3602, 0.2841, -0.8885, -0.3602, 0.2841, -0.8885, -0.7173, -0.6963, -0.02598, -0.7173, -0.6963, -0.02598, -0.7173, -0.6963, -0.02598, -0.7173, -0.6963, -0.02598, -0.2724, 0.3358, -0.9017, -0.2724, 0.3358, -0.9017, -0.2724, 0.3358, -0.9017, -0.2724, 0.3358, -0.9017, -0.9724, -0.2334, -0.00045, -0.9724, -0.2334, -0.00045, -0.9724, -0.2334, -0.00045, -0.9724, -0.2334, -0.00045, -0.03247, 0.4626, -0.886, -0.03247, 0.4626, -0.886, -0.03247, 0.4626, -0.886, -0.03247, 0.4626, -0.886, -0.9515, 0.3039, -0.04672, -0.9515, 0.3039, -0.04672, -0.9515, 0.3039, -0.04672, -0.9515, 0.3039, -0.04672, 0.2935, 0.3674, -0.8825, 0.2935, 0.3674, -0.8825, 0.2935, 0.3674, -0.8825, 0.2935, 0.3674, -0.8825, -0.6559, 0.7548, 0.006401, -0.6559, 0.7548, 0.006401, -0.6559, 0.7548, 0.006401, -0.6559, 0.7548, 0.006401, 0.4557, 0.1658, -0.8746, 0.4557, 0.1658, -0.8746, 0.4557, 0.1658, -0.8746, 0.4557, 0.1658, -0.8746, -0.1299, 0.9912, -0.02444, -0.1299, 0.9912, -0.02444, -0.1299, 0.9912, -0.02444, -0.1299, 0.9912, -0.02444, 0.4789, 0.04396, -0.8768, 0.4789, 0.04396, -0.8768, 0.4789, 0.04396, -0.8768, 0.4789, 0.04396, -0.8768, 0.2782, 0.96, 0.03163, 0.2782, 0.96, 0.03163, 0.2782, 0.96, 0.03163, 0.2782, 0.96, 0.03163, 0.3665, -0.314, -0.8759, 0.3665, -0.314, -0.8759, 0.3665, -0.314, -0.8759, 0.3665, -0.314, -0.8759, 0.7253, 0.6884, 0.007564, 0.7253, 0.6884, 0.007564, 0.7253, 0.6884, 0.007564, 0.7253, 0.6884, 0.007564, 0.4523, -0.3119, -0.8355, 0.4523, -0.3119, -0.8355, 0.4523, -0.3119, -0.8355, 0.4523, -0.3119, -0.8355, 0.9705, 0.2176, 0.1035, 0.9705, 0.2176, 0.1035, 0.9705, 0.2176, 0.1035, 0.9705, 0.2176, 0.1035, 0.1229, -0.5045, -0.8546, 0.1229, -0.5045, -0.8546, 0.1229, -0.5045, -0.8546, 0.1229, -0.5045, -0.8546, -0.996, 0.07251, -0.05255, -0.996, 0.07251, -0.05255, -0.996, 0.07251, -0.05255, -0.996, 0.07251, -0.05255, -0.08706, -0.9952, -0.04429, -0.08706, -0.9952, -0.04429, -0.08706, -0.9952, -0.04429, -0.08706, -0.9952, -0.04429, -0.8465, 0.5323, -0.004314, -0.8465, 0.5323, -0.004314, -0.8465, 0.5323, -0.004314, -0.8465, 0.5323, -0.004314, -0.4698, 0.8808, -0.05935, -0.4698, 0.8808, -0.05935, -0.4698, 0.8808, -0.05935, -0.4698, 0.8808, -0.05935, 0.003582, 0.9968, -0.07972, 0.003582, 0.9968, -0.07972, 0.003582, 0.9968, -0.07972, 0.003582, 0.9968, -0.07972, 0.4951, 0.8688, 0.008461, 0.4951, 0.8688, 0.008461, 0.4951, 0.8688, 0.008461, 0.4951, 0.8688, 0.008461, 0.8779, 0.4774, 0.03669, 0.8779, 0.4774, 0.03669, 0.8779, 0.4774, 0.03669, 0.8779, 0.4774, 0.03669, 0.9968, -0.05765, 0.05556, 0.9968, -0.05765, 0.05556, 0.9968, -0.05765, 0.05556, 0.9968, -0.05765, 0.05556, 0.8407, -0.5408, 0.02887, 0.8407, -0.5408, 0.02887, 0.8407, -0.5408, 0.02887, 0.8407, -0.5408, 0.02887, 0.4047, -0.9139, 0.02988, 0.4047, -0.9139, 0.02988, 0.4047, -0.9139, 0.02988, 0.4047, -0.9139, 0.02988, -0.517, -0.856, 0.001946, -0.517, -0.856, 0.001946, -0.517, -0.856, 0.001946, -0.517, -0.856, 0.001946, -0.8707, -0.4869, -0.06905, -0.8707, -0.4869, -0.06905, -0.8707, -0.4869, -0.06905, -0.8707, -0.4869, -0.06905, 0.953, -0.3024, 0.0165, 0.953, -0.3024, 0.0165, 0.953, -0.3024, 0.0165, 0.953, -0.3024, 0.0165, 0.3195, 0.872, 0.3708, 0.3195, 0.8721, 0.3706, 0.3195, 0.8721, 0.3706, 0.3195, 0.872, 0.3708, 0.7077, 0.6003, 0.3727, 0.7077, 0.6003, 0.3727, 0.7077, 0.6003, 0.3727, 0.7077, 0.6003, 0.3727, 0.9079, 0.171, 0.3826, 0.9079, 0.171, 0.3826, 0.9079, 0.171, 0.3826, 0.9079, 0.171, 0.3826, 0.8667, -0.3007, 0.3979, 0.8667, -0.3007, 0.3979, 0.8667, -0.3007, 0.3979, 0.8667, -0.3007, 0.3979, 0.5951, -0.6886, 0.4144, 0.5951, -0.6886, 0.4144, 0.5951, -0.6886, 0.4144, 0.5951, -0.6886, 0.4144, 0.1657, -0.8886, 0.4276, 0.1657, -0.8886, 0.4276, 0.1657, -0.8886, 0.4276, 0.1657, -0.8886, 0.4276, -0.3063, -0.8472, 0.4341, -0.3063, -0.8472, 0.4341, -0.3063, -0.8472, 0.4341, -0.3063, -0.8472, 0.4341, -0.6945, -0.5754, 0.432, -0.6945, -0.5754, 0.432, -0.6945, -0.5754, 0.432, -0.6945, -0.5754, 0.432, -0.8948, -0.1461, 0.4219, -0.8948, -0.1461, 0.4219, -0.8948, -0.1461, 0.4219, -0.8948, -0.1461, 0.4219, -0.8536, 0.3256, 0.4067, -0.8536, 0.3256, 0.4067, -0.8536, 0.3256, 0.4067, -0.8536, 0.3256, 0.4067, 0.01634, 0.03094, 0.9994, 0.01634, 0.03094, 0.9994, 0.01634, 0.03094, 0.9994, 0.01634, 0.03094, 0.9994, 0.01634, 0.03094, 0.9994, 0.01634, 0.03094, 0.9994, 0.01634, 0.03094, 0.9994, 0.01634, 0.03094, 0.9994, 0.01634, 0.03094, 0.9994, 0.01634, 0.03094, 0.9994, 0.01634, 0.03094, 0.9994, 0.01634, 0.03094, 0.9994, -0.5819, 0.7135, 0.3902, -0.5819, 0.7135, 0.3902, -0.5819, 0.7135, 0.3902, -0.5819, 0.7135, 0.3902, -0.1526, 0.9135, 0.377, -0.1526, 0.9135, 0.377, -0.1526, 0.9135, 0.377, -0.1526, 0.9135, 0.377, -0.0617, 0.8958, 0.4401, -0.0617, 0.8958, 0.4401, -0.0617, 0.8958, 0.4401, -0.0617, 0.8958, 0.4401, -0.5545, 0.6881, 0.468, -0.5545, 0.6881, 0.468, -0.5545, 0.6881, 0.468, -0.5545, 0.6881, 0.468, -0.8509, 0.3072, 0.4261, -0.8509, 0.3072, 0.4261, -0.8509, 0.3072, 0.4261, -0.8509, 0.3072, 0.4261, -0.8919, -0.02481, 0.4515, -0.8919, -0.02481, 0.4515, -0.8919, -0.02481, 0.4515, -0.8919, -0.02481, 0.4515, -0.7233, -0.5073, 0.4685, -0.7233, -0.5073, 0.4685, -0.7233, -0.5073, 0.4685, -0.7233, -0.5073, 0.4685, -0.2987, -0.8361, 0.4601, -0.2987, -0.8361, 0.4601, -0.2987, -0.8361, 0.4601, -0.2987, -0.8361, 0.4601, 0.1587, -0.8713, 0.4643, 0.1587, -0.8713, 0.4643, 0.1587, -0.8713, 0.4643, 0.1587, -0.8713, 0.4643, 0.6168, -0.6635, 0.4235, 0.6168, -0.6635, 0.4235, 0.6168, -0.6635, 0.4235, 0.6168, -0.6635, 0.4235, 0.8766, -0.2434, 0.4152, 0.8766, -0.2434, 0.4152, 0.8766, -0.2434, 0.4152, 0.8766, -0.2434, 0.4152, 0.8941, 0.1512, 0.4215, 0.8941, 0.1512, 0.4215, 0.8941, 0.1512, 0.4215, 0.8941, 0.1512, 0.4215, 0.677, 0.5396, 0.5006, 0.677, 0.5396, 0.5006, 0.677, 0.5396, 0.5006, 0.677, 0.5396, 0.5006, 0.3181, 0.8685, 0.3801, 0.3195, 0.872, 0.3708, 0.3195, 0.872, 0.3708, 0.3181, 0.8685, 0.3801, -0.3192, -0.8733, -0.3681, -0.3192, -0.8733, -0.3681, -0.3192, -0.8734, -0.3678, -0.3192, -0.8734, -0.3678, -0.7082, -0.6014, -0.3699, -0.7082, -0.6014, -0.3699, -0.7082, -0.6014, -0.3699, -0.7082, -0.6014, -0.3699, -0.9091, -0.1713, -0.3798, -0.9091, -0.1713, -0.3798, -0.9091, -0.1713, -0.3798, -0.9091, -0.1713, -0.3798, -0.8676, 0.3019, -0.3951, -0.8676, 0.3019, -0.3951, -0.8676, 0.3019, -0.3951, -0.8676, 0.3019, -0.3951, -0.5952, 0.6901, -0.4117, -0.5952, 0.6901, -0.4117, -0.5952, 0.6901, -0.4117, -0.5952, 0.6901, -0.4117, -0.1656, 0.89, -0.4249, -0.1656, 0.89, -0.4249, -0.1656, 0.89, -0.4249, -0.1656, 0.89, -0.4249, 0.3065, 0.8485, -0.4314, 0.3065, 0.8485, -0.4314, 0.3065, 0.8485, -0.4314, 0.3065, 0.8485, -0.4314, 0.6945, 0.5774, -0.4294, 0.6945, 0.5774, -0.4294, 0.6945, 0.5774, -0.4294, 0.6945, 0.5774, -0.4294, 0.8957, 0.148, -0.4192, 0.8957, 0.148, -0.4192, 0.8957, 0.148, -0.4192, 0.8957, 0.148, -0.4192, 0.855, -0.3254, -0.4038, 0.855, -0.3254, -0.4038, 0.855, -0.3254, -0.4038, 0.855, -0.3254, -0.4038, -0.01634, -0.03094, -0.9994, -0.01634, -0.03094, -0.9994, -0.01634, -0.03094, -0.9994, -0.01634, -0.03094, -0.9994, -0.01634, -0.03094, -0.9994, -0.01634, -0.03094, -0.9994, -0.01634, -0.03094, -0.9994, -0.01634, -0.03094, -0.9994, -0.01634, -0.03094, -0.9994, -0.01634, -0.03094, -0.9994, -0.01634, -0.03094, -0.9994, -0.01634, -0.03094, -0.9994, 0.5833, -0.7139, -0.3876, 0.5833, -0.7139, -0.3876, 0.5833, -0.7139, -0.3876, 0.5833, -0.7139, -0.3876, 0.154, -0.9144, -0.3743, 0.154, -0.9144, -0.3743, 0.154, -0.9144, -0.3743, 0.154, -0.9144, -0.3743, 0.06077, -0.8967, -0.4385, 0.06077, -0.8967, -0.4385, 0.06077, -0.8967, -0.4385, 0.06077, -0.8967, -0.4385, 0.5553, -0.6885, -0.4665, 0.5553, -0.6885, -0.4665, 0.5553, -0.6885, -0.4665, 0.5553, -0.6885, -0.4665, 0.8517, -0.3069, -0.4248, 0.8517, -0.3069, -0.4248, 0.8517, -0.3069, -0.4248, 0.8517, -0.3069, -0.4248, 0.8928, 0.02311, -0.4499, 0.8928, 0.02311, -0.4499, 0.8928, 0.02311, -0.4499, 0.8928, 0.02311, -0.4499, 0.7245, 0.507, -0.4669, 0.7245, 0.507, -0.4669, 0.7245, 0.507, -0.4669, 0.7245, 0.507, -0.4669, 0.2988, 0.8369, -0.4586, 0.2988, 0.8369, -0.4586, 0.2988, 0.8369, -0.4586, 0.2988, 0.8369, -0.4586, -0.1586, 0.8721, -0.463, -0.1586, 0.8721, -0.463, -0.1586, 0.8721, -0.463, -0.1586, 0.8721, -0.463, -0.6175, 0.6638, -0.422, -0.6175, 0.6638, -0.422, -0.6175, 0.6638, -0.422, -0.6175, 0.6638, -0.422, -0.8774, 0.2429, -0.4138, -0.8774, 0.2429, -0.4138, -0.8774, 0.2429, -0.4138, -0.8774, 0.2429, -0.4138, -0.8948, -0.151, -0.4202, -0.8948, -0.151, -0.4202, -0.8948, -0.151, -0.4202, -0.8948, -0.151, -0.4202, -0.6779, -0.5398, -0.499, -0.6779, -0.5398, -0.499, -0.6779, -0.5398, -0.499, -0.6779, -0.5398, -0.499, -0.318, -0.8691, -0.3788, -0.318, -0.8691, -0.3788, -0.3192, -0.8733, -0.3681, -0.3192, -0.8733, -0.3681, 0.167, 0.3777, -0.9108, 0.167, 0.3777, -0.9108, 0.167, 0.3777, -0.9108, 0.167, 0.3777, -0.9108, -0.7256, 0.688, -0.01467, -0.7256, 0.688, -0.01467, -0.7256, 0.688, -0.01467, -0.7256, 0.688, -0.01467, 0.3684, 0.3949, -0.8416, 0.3684, 0.3949, -0.8416, 0.3684, 0.3949, -0.8416, 0.3684, 0.3949, -0.8416, -0.2864, 0.958, -0.01526, -0.2864, 0.958, -0.01526, -0.2864, 0.958, -0.01526, -0.2864, 0.958, -0.01526, 0.4513, 0.05775, -0.8905, 0.4513, 0.05775, -0.8905, 0.4513, 0.05775, -0.8905, 0.4513, 0.05775, -0.8905, 0.1741, 0.9846, -0.01596, 0.1741, 0.9846, -0.01596, 0.1741, 0.9846, -0.01596, 0.1741, 0.9846, -0.01596, 0.3764, -0.2902, -0.8798, 0.3764, -0.2902, -0.8798, 0.3764, -0.2902, -0.8798, 0.3764, -0.2902, -0.8798, 0.6615, 0.7476, -0.05867, 0.6615, 0.7476, -0.05867, 0.6615, 0.7476, -0.05867, 0.6615, 0.7476, -0.05867, 0.2928, -0.3489, -0.8903, 0.2928, -0.3489, -0.8903, 0.2928, -0.3489, -0.8903, 0.2928, -0.3489, -0.8903, 0.9516, 0.3069, -0.01731, 0.9516, 0.3069, -0.01731, 0.9516, 0.3069, -0.01731, 0.9516, 0.3069, -0.01731, 0.06344, -0.4929, -0.8677, 0.06344, -0.4929, -0.8677, 0.06344, -0.4929, -0.8677, 0.06344, -0.4929, -0.8677, 0.9718, -0.2317, -0.04262, 0.9718, -0.2317, -0.04262, 0.9718, -0.2317, -0.04262, 0.9718, -0.2317, -0.04262, -0.2688, -0.423, -0.8653, -0.2688, -0.423, -0.8653, -0.2688, -0.423, -0.8653, -0.2688, -0.423, -0.8653, 0.7121, -0.7014, 0.03028, 0.7121, -0.7014, 0.03028, 0.7121, -0.7014, 0.03028, 0.7121, -0.7014, 0.03028, -0.4459, -0.2343, -0.8639, -0.4459, -0.2343, -0.8639, -0.4459, -0.2343, -0.8639, -0.4459, -0.2343, -0.8639, 0.2056, -0.9785, 0.01284, 0.2056, -0.9785, 0.01284, 0.2056, -0.9785, 0.01284, 0.2056, -0.9785, 0.01284, -0.4785, -0.1148, -0.8706, -0.4785, -0.1148, -0.8706, -0.4785, -0.1148, -0.8706, -0.4785, -0.1148, -0.8706, -0.2034, -0.9765, 0.07097, -0.2034, -0.9765, 0.07097, -0.2034, -0.9765, 0.07097, -0.2034, -0.9765, 0.07097, -0.3939, 0.2503, -0.8844, -0.3939, 0.2503, -0.8844, -0.3939, 0.2503, -0.8844, -0.3939, 0.2503, -0.8844, -0.6703, -0.741, 0.04002, -0.6703, -0.741, 0.04002, -0.6703, -0.741, 0.04002, -0.6703, -0.741, 0.04002, -0.4792, 0.2433, -0.8433, -0.4792, 0.2433, -0.8433, -0.4792, 0.2433, -0.8433, -0.4792, 0.2433, -0.8433, -0.9504, -0.287, 0.1197, -0.9504, -0.287, 0.1197, -0.9504, -0.287, 0.1197, -0.9504, -0.287, 0.1197, -0.1657, 0.4596, -0.8725, -0.1657, 0.4596, -0.8725, -0.1657, 0.4596, -0.8725, -0.1657, 0.4596, -0.8725, 0.9983, 0.001995, -0.05775, 0.9983, 0.001995, -0.05775, 0.9983, 0.001995, -0.05775, 0.9983, 0.001995, -0.05775, 0.01005, 0.9965, -0.08344, 0.01005, 0.9965, -0.08344, 0.01005, 0.9965, -0.08344, 0.01005, 0.9965, -0.08344, 0.8849, -0.4656, 0.009436, 0.8849, -0.4656, 0.009436, 0.8849, -0.4656, 0.009436, 0.8849, -0.4656, 0.009436, 0.5359, -0.8438, -0.02906, 0.5359, -0.8438, -0.02906, 0.5359, -0.8438, -0.02906, 0.5359, -0.8438, -0.02906, 0.07269, -0.9965, -0.04112, 0.07269, -0.9965, -0.04112, 0.07269, -0.9965, -0.04112, 0.07269, -0.9965, -0.04112, -0.4269, -0.9031, 0.04603, -0.4269, -0.9031, 0.04603, -0.4269, -0.9031, 0.04603, -0.4269, -0.9031, 0.04603, -0.8385, -0.5414, 0.0622, -0.8385, -0.5414, 0.0622, -0.8385, -0.5414, 0.0622, -0.8385, -0.5414, 0.0622, -0.998, -0.01675, 0.06134, -0.998, -0.01675, 0.06134, -0.998, -0.01675, 0.06134, -0.998, -0.01675, 0.06134, -0.8796, 0.4754, 0.01473, -0.8796, 0.4754, 0.01473, -0.8796, 0.4754, 0.01473, -0.8796, 0.4754, 0.01473, -0.4737, 0.8807, -0.002203, -0.4737, 0.8807, -0.002203, -0.4737, 0.8807, -0.002203, -0.4737, 0.8807, -0.002203, 0.4498, 0.8924, -0.03531, 0.4498, 0.8924, -0.03531, 0.4498, 0.8924, -0.03531, 0.4498, 0.8924, -0.03531, 0.8304, 0.549, -0.09486, 0.8304, 0.549, -0.09486, 0.8304, 0.549, -0.09486, 0.8304, 0.549, -0.09486, -0.9734, 0.2288, 0.01249, -0.9734, 0.2288, 0.01249, -0.9734, 0.2288, 0.01249, -0.9734, 0.2288, 0.01249, -0.9355, -0.07371, 0.3455, -0.9356, -0.07371, 0.3452, -0.9356, -0.07371, 0.3452, -0.9355, -0.07371, 0.3455, -0.8449, 0.3911, 0.3649, -0.8449, 0.3911, 0.3649, -0.8449, 0.3911, 0.3649, -0.8449, 0.3911, 0.3649, -0.5344, 0.7475, 0.3946, -0.5344, 0.7475, 0.3946, -0.5344, 0.7475, 0.3946, -0.5344, 0.7475, 0.3946, -0.08751, 0.9004, 0.4262, -0.08751, 0.9004, 0.4262, -0.08751, 0.9004, 0.4262, -0.08751, 0.9004, 0.4262, 0.3765, 0.8089, 0.4515, 0.3765, 0.8089, 0.4515, 0.3765, 0.8089, 0.4515, 0.3765, 0.8089, 0.4515, 0.7334, 0.4973, 0.4635, 0.7334, 0.4973, 0.4635, 0.7334, 0.4973, 0.4635, 0.7334, 0.4973, 0.4635, 0.8871, 0.04882, 0.4589, 0.8871, 0.04882, 0.4589, 0.8871, 0.04882, 0.4589, 0.8871, 0.04882, 0.4589, 0.7964, -0.4159, 0.4389, 0.7964, -0.4159, 0.4389, 0.7964, -0.4159, 0.4389, 0.7964, -0.4159, 0.4389, 0.486, -0.7723, 0.4091, 0.486, -0.7723, 0.4091, 0.486, -0.7723, 0.4091, 0.486, -0.7723, 0.4091, 0.03905, -0.9252, 0.3774, 0.03905, -0.9252, 0.3774, 0.03905, -0.9252, 0.3774, 0.03905, -0.9252, 0.3774, -0.06017, -0.03088, 0.9977, -0.06017, -0.03088, 0.9977, -0.06017, -0.03088, 0.9977, -0.06017, -0.03088, 0.9977, -0.06017, -0.03088, 0.9977, -0.06017, -0.03088, 0.9977, -0.06017, -0.03088, 0.9977, -0.06017, -0.03088, 0.9977, -0.06017, -0.03088, 0.9977, -0.06017, -0.03088, 0.9977, -0.06017, -0.03088, 0.9977, -0.06017, -0.03088, 0.9977, -0.425, -0.8338, 0.3523, -0.425, -0.8338, 0.3523, -0.425, -0.8338, 0.3523, -0.425, -0.8338, 0.3523, -0.7819, -0.5222, 0.3406, -0.7819, -0.5222, 0.3406, -0.7819, -0.5222, 0.3406, -0.7819, -0.5222, 0.3406, -0.8042, -0.4341, 0.4061, -0.8042, -0.4341, 0.4061, -0.8042, -0.4341, 0.4061, -0.8042, -0.4341, 0.4061, -0.4149, -0.801, 0.4316, -0.4149, -0.801, 0.4316, -0.4149, -0.801, 0.4316, -0.4149, -0.801, 0.4316, 0.05429, -0.916, 0.3975, 0.05429, -0.916, 0.3975, 0.05429, -0.916, 0.3975, 0.05429, -0.916, 0.3975, 0.3733, -0.8198, 0.4342, 0.3733, -0.8198, 0.4342, 0.3733, -0.8198, 0.4342, 0.3733, -0.8198, 0.4342, 0.745, -0.471, 0.4723, 0.745, -0.471, 0.4723, 0.745, -0.471, 0.4723, 0.745, -0.471, 0.4723, 0.8732, 0.05046, 0.4847, 0.8732, 0.05046, 0.4847, 0.8732, 0.05046, 0.4847, 0.8732, 0.05046, 0.4847, 0.7195, 0.4826, 0.4994, 0.7195, 0.4826, 0.4994, 0.7195, 0.4826, 0.4994, 0.7195, 0.4826, 0.4994, 0.3445, 0.8183, 0.4601, 0.3445, 0.8183, 0.4601, 0.3445, 0.8183, 0.4601, 0.3445, 0.8183, 0.4601, -0.1443, 0.8855, 0.4416, -0.1443, 0.8855, 0.4416, -0.1443, 0.8855, 0.4416, -0.1443, 0.8855, 0.4416, -0.5117, 0.7415, 0.4339, -0.5117, 0.7415, 0.4339, -0.5117, 0.7415, 0.4339, -0.5117, 0.7415, 0.4339, -0.7802, 0.3833, 0.4944, -0.7802, 0.3833, 0.4944, -0.7802, 0.3833, 0.4944, -0.7802, 0.3833, 0.4944, -0.932, -0.07388, 0.3548, -0.9355, -0.07371, 0.3455, -0.9355, -0.07371, 0.3455, -0.932, -0.07388, 0.3548, 0.9365, 0.07438, -0.3426, 0.9365, 0.07438, -0.3426, 0.9366, 0.07439, -0.3423, 0.9366, 0.07439, -0.3423, 0.846, -0.3912, -0.3622, 0.846, -0.3912, -0.3622, 0.846, -0.3912, -0.3622, 0.846, -0.3912, -0.3622, 0.5351, -0.7485, -0.3917, 0.5351, -0.7485, -0.3917, 0.5351, -0.7485, -0.3917, 0.5351, -0.7485, -0.3917, 0.08677, -0.9017, -0.4235, 0.08677, -0.9017, -0.4235, 0.08677, -0.9017, -0.4235, 0.08677, -0.9017, -0.4235, -0.3779, -0.8098, -0.4489, -0.3779, -0.8098, -0.4489, -0.3779, -0.8098, -0.4489, -0.3779, -0.8098, -0.4489, -0.7347, -0.4978, -0.4609, -0.7347, -0.4978, -0.4609, -0.7347, -0.4978, -0.4609, -0.7347, -0.4978, -0.4609, -0.8885, -0.04932, -0.4563, -0.8885, -0.04932, -0.4563, -0.8885, -0.04932, -0.4563, -0.8885, -0.04932, -0.4563, -0.7983, 0.415, -0.4364, -0.7983, 0.415, -0.4364, -0.7983, 0.415, -0.4364, -0.7983, 0.415, -0.4364, -0.4882, 0.7723, -0.4064, -0.4882, 0.7723, -0.4064, -0.4882, 0.7723, -0.4064, -0.4882, 0.7723, -0.4064, -0.03988, 0.9264, -0.3745, -0.03988, 0.9264, -0.3745, -0.03988, 0.9264, -0.3745, -0.03988, 0.9264, -0.3745, 0.06016, 0.03088, -0.9977, 0.06016, 0.03088, -0.9977, 0.06016, 0.03088, -0.9977, 0.06016, 0.03088, -0.9977, 0.06016, 0.03088, -0.9977, 0.06016, 0.03088, -0.9977, 0.06016, 0.03088, -0.9977, 0.06016, 0.03088, -0.9977, 0.06016, 0.03088, -0.9977, 0.06016, 0.03088, -0.9977, 0.06016, 0.03088, -0.9977, 0.06016, 0.03088, -0.9977, 0.4247, 0.8351, -0.3497, 0.4247, 0.8351, -0.3497, 0.4247, 0.8351, -0.3497, 0.4247, 0.8351, -0.3497, 0.782, 0.5238, -0.3378, 0.782, 0.5238, -0.3378, 0.782, 0.5238, -0.3378, 0.782, 0.5238, -0.3378, 0.8053, 0.4335, -0.4045, 0.8053, 0.4335, -0.4045, 0.8053, 0.4335, -0.4045, 0.8053, 0.4335, -0.4045, 0.4148, 0.8019, -0.43, 0.4148, 0.8019, -0.43, 0.4148, 0.8019, -0.43, 0.4148, 0.8019, -0.43, -0.05489, 0.9165, -0.3963, -0.05489, 0.9165, -0.3963, -0.05489, 0.9165, -0.3963, -0.05489, 0.9165, -0.3963, -0.3722, 0.8212, -0.4326, -0.3722, 0.8212, -0.4326, -0.3722, 0.8212, -0.4326, -0.3722, 0.8212, -0.4326, -0.7453, 0.4722, -0.4707, -0.7453, 0.4722, -0.4707, -0.7453, 0.4722, -0.4707, -0.7453, 0.4722, -0.4707, -0.874, -0.0507, -0.4832, -0.874, -0.0507, -0.4832, -0.874, -0.0507, -0.4832, -0.874, -0.0507, -0.4832, -0.7202, -0.4829, -0.4981, -0.7202, -0.4829, -0.4981, -0.7202, -0.4829, -0.4981, -0.7202, -0.4829, -0.4981, -0.3445, -0.8191, -0.4587, -0.3445, -0.8191, -0.4587, -0.3445, -0.8191, -0.4587, -0.3445, -0.8191, -0.4587, 0.145, -0.8861, -0.4402, 0.145, -0.8861, -0.4402, 0.145, -0.8861, -0.4402, 0.145, -0.8861, -0.4402, 0.5118, -0.7423, -0.4325, 0.5118, -0.7423, -0.4325, 0.5118, -0.7423, -0.4325, 0.5118, -0.7423, -0.4325, 0.7808, -0.3841, -0.4928, 0.7808, -0.3841, -0.4928, 0.7808, -0.3841, -0.4928, 0.7808, -0.3841, -0.4928, 0.9325, 0.07417, -0.3535, 0.9325, 0.07417, -0.3535, 0.9365, 0.07438, -0.3426, 0.9365, 0.07438, -0.3426, -0.3894, 0.02995, -0.9206, -0.3894, 0.02995, -0.9206, -0.3894, 0.02995, -0.9206, -0.3894, 0.02995, -0.9206, -0.3331, -0.9413, -0.05448, -0.3331, -0.9413, -0.05448, -0.3331, -0.9413, -0.05448, -0.3331, -0.9413, -0.05448, -0.4887, 0.2047, -0.8481, -0.4887, 0.2047, -0.8481, -0.4887, 0.2047, -0.8481, -0.4887, 0.2047, -0.8481, -0.7583, -0.6495, -0.05609, -0.7583, -0.6495, -0.05609, -0.7583, -0.6495, -0.05609, -0.7583, -0.6495, -0.05609, -0.2133, 0.4184, -0.8828, -0.2133, 0.4184, -0.8828, -0.2133, 0.4184, -0.8828, -0.2133, 0.4184, -0.8828, -0.9697, -0.2393, -0.04846, -0.9697, -0.2393, -0.04846, -0.9697, -0.2393, -0.04846, -0.9697, -0.2393, -0.04846, 0.1343, 0.4906, -0.861, 0.1343, 0.4906, -0.861, 0.1343, 0.4906, -0.861, 0.1343, 0.4906, -0.861, -0.95, 0.3037, -0.07266, -0.95, 0.3037, -0.07266, -0.95, 0.3037, -0.07266, -0.95, 0.3037, -0.07266, 0.222, 0.4383, -0.871, 0.222, 0.4383, -0.871, 0.222, 0.4383, -0.871, 0.222, 0.4383, -0.871, -0.6662, 0.7457, -0.009331, -0.6662, 0.7457, -0.009331, -0.6662, 0.7457, -0.009331, -0.6662, 0.7457, -0.009331, 0.4461, 0.2864, -0.8479, 0.4461, 0.2864, -0.8479, 0.4461, 0.2864, -0.8479, 0.4461, 0.2864, -0.8479, -0.182, 0.9832, -0.01453, -0.182, 0.9832, -0.01453, -0.182, 0.9832, -0.01453, -0.182, 0.9832, -0.01453, 0.5171, -0.04545, -0.8547, 0.5171, -0.04545, -0.8547, 0.5171, -0.04545, -0.8547, 0.5171, -0.04545, -0.8547, 0.3505, 0.9339, 0.0703, 0.3505, 0.9339, 0.0703, 0.3505, 0.9339, 0.0703, 0.3505, 0.9339, 0.0703, 0.4167, -0.2837, -0.8637, 0.4167, -0.2837, -0.8637, 0.4167, -0.2837, -0.8637, 0.4167, -0.2837, -0.8637, 0.8099, 0.5842, 0.05278, 0.8099, 0.5842, 0.05278, 0.8099, 0.5842, 0.05278, 0.8099, 0.5842, 0.05278, 0.321, -0.3615, -0.8754, 0.321, -0.3615, -0.8754, 0.321, -0.3615, -0.8754, 0.321, -0.3615, -0.8754, 0.9729, 0.2074, 0.1026, 0.9729, 0.2074, 0.1026, 0.9729, 0.2074, 0.1026, 0.9729, 0.2074, 0.1026, -0.04613, -0.4317, -0.9009, -0.04613, -0.4317, -0.9009, -0.04613, -0.4317, -0.9009, -0.04613, -0.4317, -0.9009, 0.948, -0.3137, 0.05359, 0.948, -0.3137, 0.05359, 0.948, -0.3137, 0.05359, 0.948, -0.3137, 0.05359, -0.006147, -0.508, -0.8613, -0.006147, -0.508, -0.8613, -0.006147, -0.508, -0.8613, -0.006147, -0.508, -0.8613, 0.6449, -0.7561, 0.1109, 0.6449, -0.7561, 0.1109, 0.6449, -0.7561, 0.1109, 0.6449, -0.7561, 0.1109, -0.3301, -0.3084, -0.8922, -0.3301, -0.3084, -0.8922, -0.3301, -0.3084, -0.8922, -0.3301, -0.3084, -0.8922, -0.4057, 0.9132, -0.03766, -0.4057, 0.9132, -0.03766, -0.4057, 0.9132, -0.03766, -0.4057, 0.9132, -0.03766, -0.9122, -0.3919, -0.1197, -0.9122, -0.3919, -0.1197, -0.9122, -0.3919, -0.1197, -0.9122, -0.3919, -0.1197, 0.06544, 0.9969, 0.04431, 0.06544, 0.9969, 0.04431, 0.06544, 0.9969, 0.04431, 0.06544, 0.9969, 0.04431, 0.5536, 0.8327, 0.01261, 0.5536, 0.8327, 0.01261, 0.5536, 0.8327, 0.01261, 0.5536, 0.8327, 0.01261, 0.8818, 0.4717, -0.003214, 0.8818, 0.4717, -0.003214, 0.8818, 0.4717, -0.003214, 0.8818, 0.4717, -0.003214, 0.9972, -0.02575, 0.07046, 0.9972, -0.02575, 0.07046, 0.9972, -0.02575, 0.07046, 0.9972, -0.02575, 0.07046, 0.8333, -0.549, 0.06507, 0.8333, -0.549, 0.06507, 0.8333, -0.549, 0.06507, 0.8333, -0.549, 0.06507, 0.419, -0.907, 0.0418, 0.419, -0.907, 0.0418, 0.419, -0.907, 0.0418, 0.419, -0.907, 0.0418, -0.07718, -0.9968, -0.0204, -0.07718, -0.9968, -0.0204, -0.07718, -0.9968, -0.0204, -0.07718, -0.9968, -0.0204, -0.6118, -0.7898, -0.04397, -0.6118, -0.7898, -0.04397, -0.6118, -0.7898, -0.04397, -0.6118, -0.7898, -0.04397, -0.997, 0.05066, -0.05888, -0.997, 0.05066, -0.05888, -0.997, 0.05066, -0.05888, -0.997, 0.05066, -0.05888, -0.8361, 0.5396, -0.09817, -0.8361, 0.5396, -0.09817, -0.8361, 0.5396, -0.09817, -0.8361, 0.5396, -0.09817, 0.186, -0.9824, -0.01552, 0.186, -0.9824, -0.01552, 0.186, -0.9824, -0.01552, 0.186, -0.9824, -0.01552, 0.1044, 0.9085, 0.4046, 0.1044, 0.9085, 0.4046, 0.1044, 0.9085, 0.4046, 0.5407, 0.7217, 0.4322, 0.5407, 0.7217, 0.4322, 0.5407, 0.7217, 0.4322, 0.8264, 0.3411, 0.448, 0.8264, 0.3411, 0.448, 0.8264, 0.3411, 0.448, 0.8844, -0.1326, 0.4475, 0.8844, -0.1326, 0.4475, 0.8844, -0.1326, 0.4475, 0.6979, -0.5722, 0.4308, 0.6979, -0.5722, 0.4308, 0.6979, -0.5722, 0.4308, 0.3164, -0.859, 0.4025, 0.3164, -0.859, 0.4025, 0.3164, -0.859, 0.4025, -0.1573, -0.9155, 0.3703, -0.1573, -0.9155, 0.3703, -0.1573, -0.9155, 0.3703, -0.5957, -0.7264, 0.3428, -0.5957, -0.7264, 0.3428, -0.5957, -0.7264, 0.3428, -0.8805, -0.3427, 0.3274, -0.8805, -0.3427, 0.3274, -0.8805, -0.3427, 0.3274, -0.9354, 0.1316, 0.3281, -0.9354, 0.1316, 0.3281, -0.9354, 0.1316, 0.3281, -0.7468, 0.5689, 0.3446, -0.7468, 0.5689, 0.3446, -0.7468, 0.5689, 0.3446, -0.3662, 0.8527, 0.3726, -0.3662, 0.8527, 0.3726, -0.3662, 0.8527, 0.3726, -0.2782, 0.8486, 0.4499, -0.2782, 0.8486, 0.4499, -0.2782, 0.8486, 0.4499, -0.2782, 0.8486, 0.4499, -0.718, 0.5443, 0.4337, -0.718, 0.5443, 0.4337, -0.718, 0.5443, 0.4337, -0.718, 0.5443, 0.4337, -0.9258, 0.1126, 0.3608, -0.9258, 0.1126, 0.3608, -0.9258, 0.1126, 0.3608, -0.9258, 0.1126, 0.3608, -0.8994, -0.2217, 0.3768, -0.8994, -0.2217, 0.3768, -0.8994, -0.2217, 0.3768, -0.8994, -0.2217, 0.3768, -0.6366, -0.6602, 0.3986, -0.6366, -0.6602, 0.3986, -0.6366, -0.6602, 0.3986, -0.6366, -0.6602, 0.3986, -0.1543, -0.8948, 0.4189, -0.1543, -0.8948, 0.4189, -0.1543, -0.8948, 0.4189, -0.1543, -0.8948, 0.4189, 0.2984, -0.8363, 0.46, 0.2984, -0.8363, 0.46, 0.2984, -0.8363, 0.46, 0.2984, -0.8363, 0.46, 0.7055, -0.5384, 0.4608, 0.7055, -0.5384, 0.4608, 0.7055, -0.5384, 0.4608, 0.7055, -0.5384, 0.4608, 0.8732, -0.07409, 0.4816, 0.8732, -0.07409, 0.4816, 0.8732, -0.07409, 0.4816, 0.8732, -0.07409, 0.4816, 0.8085, 0.3156, 0.4966, 0.8085, 0.3156, 0.4966, 0.8085, 0.3156, 0.4966, 0.8085, 0.3156, 0.4966, 0.5105, 0.6486, 0.5645, 0.5105, 0.6486, 0.5645, 0.5105, 0.6486, 0.5645, 0.5105, 0.6486, 0.5645, 0.1021, 0.9014, 0.4208, 0.1021, 0.9014, 0.4208, 0.1021, 0.9014, 0.4208, 0.1021, 0.9014, 0.4208, -0.1051, -0.9135, -0.393, -0.1051, -0.9135, -0.393, -0.1051, -0.9135, -0.393, -0.544, -0.7259, -0.4208, -0.544, -0.7259, -0.4208, -0.544, -0.7259, -0.4208, -0.8317, -0.3429, -0.4366, -0.8317, -0.3429, -0.4366, -0.8317, -0.3429, -0.4366, -0.8899, 0.134, -0.4361, -0.8899, 0.134, -0.4361, -0.8899, 0.134, -0.4361, -0.7018, 0.5758, -0.4194, -0.7018, 0.5758, -0.4194, -0.7018, 0.5758, -0.4194, -0.3187, 0.8635, -0.3909, -0.3187, 0.8635, -0.3909, -0.3187, 0.8635, -0.3909, 0.1568, 0.9202, -0.3586, 0.1568, 0.9202, -0.3586, 0.1568, 0.9202, -0.3586, 0.5965, 0.7312, -0.3311, 0.5965, 0.7312, -0.3311, 0.5965, 0.7312, -0.3311, 0.8835, 0.3462, -0.3154, 0.8835, 0.3462, -0.3154, 0.8835, 0.3462, -0.3154, 0.9396, -0.1316, -0.316, 0.9396, -0.1316, -0.316, 0.9396, -0.1316, -0.316, 0.7503, -0.5712, -0.3328, 0.7503, -0.5712, -0.3328, 0.7503, -0.5712, -0.3328, 0.3685, -0.8568, -0.3608, 0.3685, -0.8568, -0.3608, 0.3685, -0.8568, -0.3608, 0.2773, -0.8497, -0.4484, 0.2773, -0.8497, -0.4484, 0.2773, -0.8497, -0.4484, 0.2773, -0.8497, -0.4484, 0.7188, -0.5445, -0.4322, 0.7188, -0.5445, -0.4322, 0.7188, -0.5445, -0.4322, 0.7188, -0.5445, -0.4322, 0.9264, -0.1122, -0.3595, 0.9264, -0.1122, -0.3595, 0.9264, -0.1122, -0.3595, 0.9264, -0.1122, -0.3595, 0.9004, 0.2202, -0.3751, 0.9004, 0.2202, -0.3751, 0.9004, 0.2202, -0.3751, 0.9004, 0.2202, -0.3751, 0.6378, 0.6601, -0.3969, 0.6378, 0.6601, -0.3969, 0.6378, 0.6601, -0.3969, 0.6378, 0.6601, -0.3969, 0.1541, 0.8956, -0.4174, 0.1541, 0.8956, -0.4174, 0.1541, 0.8956, -0.4174, 0.1541, 0.8956, -0.4174, -0.2985, 0.837, -0.4586, -0.2985, 0.837, -0.4586, -0.2985, 0.837, -0.4586, -0.2985, 0.837, -0.4586, -0.7064, 0.5385, -0.4594, -0.7064, 0.5385, -0.4594, -0.7064, 0.5385, -0.4594, -0.7064, 0.5385, -0.4594, -0.874, 0.07338, -0.4803, -0.874, 0.07338, -0.4803, -0.874, 0.07338, -0.4803, -0.874, 0.07338, -0.4803, -0.8093, -0.3156, -0.4953, -0.8093, -0.3156, -0.4953, -0.8093, -0.3156, -0.4953, -0.8093, -0.3156, -0.4953, -0.5115, -0.6492, -0.563, -0.5115, -0.6492, -0.563, -0.5115, -0.6492, -0.563, -0.5115, -0.6492, -0.563, -0.102, -0.902, -0.4196, -0.102, -0.902, -0.4196, -0.102, -0.902, -0.4196, -0.102, -0.902, -0.4196, 0.1548, 0.435, -0.887, 0.1548, 0.435, -0.887, 0.1548, 0.435, -0.887, 0.1548, 0.435, -0.887, -0.8482, 0.526, -0.06177, -0.8482, 0.526, -0.06177, -0.8482, 0.526, -0.06177, -0.8482, 0.526, -0.06177, 0.3422, 0.4905, -0.8014, 0.3422, 0.4905, -0.8014, 0.3422, 0.4905, -0.8014, 0.3422, 0.4905, -0.8014, -0.4754, 0.8795, -0.02142, -0.4754, 0.8795, -0.02142, -0.4754, 0.8795, -0.02142, -0.4754, 0.8795, -0.02142, 0.4961, 0.1793, -0.8495, 0.4961, 0.1793, -0.8495, 0.4961, 0.1793, -0.8495, 0.4961, 0.1793, -0.8495, -0.03203, 0.9994, 0.01616, -0.03203, 0.9994, 0.01616, -0.03203, 0.9994, 0.01616, -0.03203, 0.9994, 0.01616, 0.4939, -0.1768, -0.8513, 0.4939, -0.1768, -0.8513, 0.4939, -0.1768, -0.8513, 0.4939, -0.1768, -0.8513, 0.495, 0.8688, 0.009162, 0.495, 0.8688, 0.009162, 0.495, 0.8688, 0.009162, 0.495, 0.8688, 0.009162, 0.4253, -0.2508, -0.8696, 0.4253, -0.2508, -0.8696, 0.4253, -0.2508, -0.8696, 0.4253, -0.2508, -0.8696, 0.8661, 0.4955, 0.06624, 0.8661, 0.4955, 0.06624, 0.8661, 0.4955, 0.06624, 0.8661, 0.4955, 0.06624, 0.2297, -0.4392, -0.8685, 0.2297, -0.4392, -0.8685, 0.2297, -0.4392, -0.8685, 0.2297, -0.4392, -0.8685, 0.9991, -0.02684, 0.03281, 0.9991, -0.02684, 0.03281, 0.9991, -0.02684, 0.03281, 0.9991, -0.02684, 0.03281, -0.1086, -0.4385, -0.8921, -0.1086, -0.4385, -0.8921, -0.1086, -0.4385, -0.8921, -0.1086, -0.4385, -0.8921, 0.8366, -0.5425, 0.07576, 0.8366, -0.5425, 0.07576, 0.8366, -0.5425, 0.07576, 0.8366, -0.5425, 0.07576, -0.3202, -0.2901, -0.9019, -0.3202, -0.2901, -0.9019, -0.3202, -0.2901, -0.9019, -0.3202, -0.2901, -0.9019, 0.4011, -0.9159, 0.01169, 0.4011, -0.9159, 0.01169, 0.4011, -0.9159, 0.01169, 0.4011, -0.9159, 0.01169, -0.376, -0.1796, -0.9091, -0.376, -0.1796, -0.9091, -0.376, -0.1796, -0.9091, -0.376, -0.1796, -0.9091, -0.00294, -0.9993, 0.03632, -0.00294, -0.9993, 0.03632, -0.00294, -0.9993, 0.03632, -0.00294, -0.9993, 0.03632, -0.3676, 0.1954, -0.9092, -0.3676, 0.1954, -0.9092, -0.3676, 0.1954, -0.9092, -0.3676, 0.1954, -0.9092, -0.5041, -0.8632, -0.02855, -0.5041, -0.8632, -0.02855, -0.5041, -0.8632, -0.02855, -0.5041, -0.8632, -0.02855, -0.4525, 0.1697, -0.8755, -0.4525, 0.1697, -0.8755, -0.4525, 0.1697, -0.8755, -0.4525, 0.1697, -0.8755, -0.8772, -0.4787, 0.03623, -0.8772, -0.4787, 0.03623, -0.8772, -0.4787, 0.03623, -0.8772, -0.4787, 0.03623, -0.1892, 0.4461, -0.8748, -0.1892, 0.4461, -0.8748, -0.1892, 0.4461, -0.8748, -0.1892, 0.4461, -0.8748, 0.978, 0.2073, 0.0243, 0.978, 0.2073, 0.0243, 0.978, 0.2073, 0.0243, 0.978, 0.2073, 0.0243, -0.1883, 0.98, -0.06435, -0.1883, 0.98, -0.06435, -0.1883, 0.98, -0.06435, -0.1883, 0.98, -0.06435, 0.9584, -0.2759, 0.07355, 0.9584, -0.2759, 0.07355, 0.9584, -0.2759, 0.07355, 0.9584, -0.2759, 0.07355, 0.6983, -0.7158, -0.0004341, 0.6983, -0.7158, -0.0004341, 0.6983, -0.7158, -0.0004341, 0.6983, -0.7158, -0.0004341, 0.2789, -0.9588, -0.05329, 0.2789, -0.9588, -0.05329, 0.2789, -0.9588, -0.05329, 0.2789, -0.9588, -0.05329, -0.2337, -0.9723, -0.005606, -0.2337, -0.9723, -0.005606, -0.2337, -0.9723, -0.005606, -0.2337, -0.9723, -0.005606, -0.7109, -0.7031, -0.01662, -0.7109, -0.7031, -0.01662, -0.7109, -0.7031, -0.01662, -0.7109, -0.7031, -0.01662, -0.9748, -0.2219, -0.02102, -0.9748, -0.2219, -0.02102, -0.9748, -0.2219, -0.02102, -0.9748, -0.2219, -0.02102, -0.957, 0.2861, -0.04894, -0.957, 0.2861, -0.04894, -0.957, 0.2861, -0.04894, -0.957, 0.2861, -0.04894, -0.6427, 0.7657, -0.02508, -0.6427, 0.7657, -0.02508, -0.6427, 0.7657, -0.02508, -0.6427, 0.7657, -0.02508, 0.2579, 0.966, 0.0178, 0.2579, 0.966, 0.0178, 0.2579, 0.966, 0.0178, 0.2579, 0.966, 0.0178, 0.7043, 0.7097, -0.01664, 0.7043, 0.7097, -0.01664, 0.7043, 0.7097, -0.01664, 0.7043, 0.7097, -0.01664, -0.9977, 0.0252, -0.0633, -0.9977, 0.0252, -0.0633, -0.9977, 0.0252, -0.0633, -0.9977, 0.0252, -0.0633])] * 3)])
me_mesh_001 = bpy.data.meshes.new('Mesh.001')
me_mesh_001.from_pydata([(-10.27, -10.27, -20.55), (10.27, -10.27, -20.55), (-10.27, -10.27, -1.674e-06), (10.27, -10.27, -1.674e-06), (-10.27, 10.27, 1.674e-06), (10.27, 10.27, 1.674e-06), (-10.27, 10.27, -20.55), (10.27, 10.27, -20.55)], [], [(0, 1, 3, 2), (2, 3, 5, 4), (4, 5, 7, 6), (6, 7, 1, 0), (1, 7, 5, 3), (6, 0, 2, 4)])
me_mesh_001.polygons.foreach_set('use_smooth', [True] * 6)
me_mesh_001.polygons.foreach_set('material_index', [0, 1, 0, 0, 0, 0])
_k = set([(0, 1), (0, 2), (0, 6), (1, 3), (1, 7), (2, 3), (2, 4), (3, 5), (4, 5), (4, 6), (5, 7), (6, 7)])
me_mesh_001.attributes.new('sharp_edge', 'BOOLEAN', 'EDGE').data.foreach_set('value', [ (min(e.vertices), max(e.vertices)) in _k for e in me_mesh_001.edges])
_uv = me_mesh_001.uv_layers.new(name='map1')
_uv.uv.foreach_set('vector', [0.375, 0.0, 0.625, 0.0, 0.625, 0.25, 0.375, 0.25, 0.375, 0.25, 0.625, 0.25, 0.625, 0.5, 0.375, 0.5, 0.375, 0.5, 0.625, 0.5, 0.625, 0.75, 0.375, 0.75, 0.375, 0.75, 0.625, 0.75, 0.625, 1.0, 0.375, 1.0, 0.625, 0.0, 0.875, 0.0, 0.875, 0.25, 0.625, 0.25, 0.125, 0.0, 0.375, 0.0, 0.375, 0.25, 0.125, 0.25])
me_mesh_001.materials.append(mat_m_pbr_groundbase)
me_mesh_001.materials.append(mat_m_pbr_grass)
me_mesh_001.update()
me_mesh_001.normals_split_custom_set([tuple(v) for v in zip(*[iter([0.0, -1.0, -2.169e-07, 0.0, -1.0, -2.169e-07, 0.0, -1.0, -2.169e-07, 0.0, -1.0, -2.169e-07, 0.0, -1.629e-07, 1.0, 0.0, -1.629e-07, 1.0, 0.0, -1.629e-07, 1.0, 0.0, -1.629e-07, 1.0, 0.0, 1.0, 1.807e-07, 0.0, 1.0, 1.807e-07, 0.0, 1.0, 1.807e-07, 0.0, 1.0, 1.807e-07, 0.0, 1.857e-07, -1.0, 0.0, 1.857e-07, -1.0, 0.0, 1.857e-07, -1.0, 0.0, 1.857e-07, -1.0, 1.0, -2.698e-08, 0.0, 1.0, -2.698e-08, 0.0, 1.0, -2.698e-08, 0.0, 1.0, -2.698e-08, 0.0, -1.0, -2.698e-08, 0.0, -1.0, -2.698e-08, 0.0, -1.0, -2.698e-08, 0.0, -1.0, -2.698e-08, 0.0])] * 3)])

# ---- objects
ob_tree_02 = bpy.data.objects.new('Tree_02', me_mesh)
ob_ground_base = bpy.data.objects.new('Ground_Base', me_mesh_001)

# ---- transforms, parenting, visibility, modifiers, constraints
ob_tree_02.location = (0.0, 0.0, 0.0)
ob_tree_02.scale = (0.3158, 0.3262, 0.2961)
ob_tree_02.color = (0.8, 0.8, 0.8, 1.0)
ob_ground_base.location = (0.0, 0.0, 0.0)
ob_ground_base.scale = (0.3407, 0.3407, 0.09735)
ob_ground_base.color = (0.8, 0.8, 0.8, 1.0)

# ---- collection membership
col_collection.objects.link(ob_tree_02)
col_collection.objects.link(ob_ground_base)

# ---- scene / render settings (as saved in the file)
scene.frame_start = 1; scene.frame_end = 250; scene.frame_set(1)
scene.render.engine = 'BLENDER_EEVEE_NEXT'
scene.cycles.sampling_pattern = 'TABULATED_SOBOL'
scene.cycles.use_light_tree = False
scene.view_settings.view_transform = 'Filmic'
bpy.context.view_layer.update()

# ---- added for rendering (the .blend has no active camera and no usable light): camera, sun
cam_auto = bpy.data.cameras.new('AutoCamera')
cam_auto.lens = 50.0
cam_auto.sensor_width = 36.0
cam_auto.clip_end = 1000.0
ob_auto_camera = bpy.data.objects.new('AutoCamera', cam_auto)
scene.collection.objects.link(ob_auto_camera)
ob_auto_camera.location = (17.3378, -20.8053, 19.8255)
ob_auto_camera.rotation_euler = (1.09748, -7.21219e-08, 0.694738)
scene.camera = ob_auto_camera
light_auto_sun = bpy.data.lights.new('AutoSun', 'SUN')
light_auto_sun.energy = 3.0
light_auto_sun.angle = 0.0523599
ob_auto_sun = bpy.data.objects.new('AutoSun', light_auto_sun)
scene.collection.objects.link(ob_auto_sun)
ob_auto_sun.rotation_euler = (0.872665, 0.174533, 0.523599)
bpy.context.view_layer.update()
